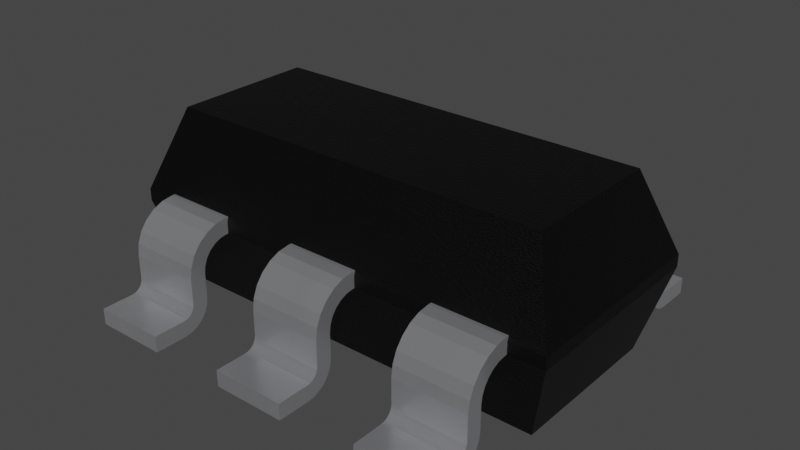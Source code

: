 # Source: SOT-23-6.blend  (saved by Blender 3.2.14; exported with 4.5.12 LTS)
import bpy
from mathutils import Matrix  # noqa: F401  (used for matrix-valued properties, if any)

bpy.ops.wm.read_factory_settings(use_empty=True)
scene = bpy.context.scene
scene.name = 'Scene'

# ---- collections
col_collection = bpy.data.collections.new('Collection'); scene.collection.children.link(col_collection)

# ---- materials (node trees are filled in below, after node groups)
mat_plastic_sintered_gloss_black = bpy.data.materials.new('plastic_sintered_gloss_black')
mat_plastic_sintered_gloss_black.use_transparent_shadow = False
mat_plastic_sintered_gloss_black.preview_render_type = 'CUBE'
mat_metal_pins = bpy.data.materials.new('metal_pins')
mat_metal_pins.use_transparent_shadow = False
mat_metal_pins.preview_render_type = 'CUBE'

# ---- material node trees
mat_plastic_sintered_gloss_black.use_nodes = True; mat_plastic_sintered_gloss_black.node_tree.nodes.clear()
_N = mat_plastic_sintered_gloss_black.node_tree.nodes; _L = mat_plastic_sintered_gloss_black.node_tree.links
n0 = _N.new('ShaderNodeBsdfPrincipled'); n0.name = 'Principled BSDF'; n0.location = (10, 300)
n0.distribution = 'GGX'
n0.subsurface_method = 'BURLEY'
n0.inputs[0].default_value = (0.0, 0.0, 0.0, 1.0)
n0.inputs[1].default_value = 0.1372
n0.inputs[2].default_value = 0.3706
n0.inputs[3].default_value = 1.45
n0.inputs[27].default_value = (0.0, 0.0, 0.0, 1.0)
n0.inputs[28].default_value = 1.0
n1 = _N.new('ShaderNodeOutputMaterial'); n1.name = 'Material Output'; n1.location = (300, 300)
n2 = _N.new('ShaderNodeTexNoise'); n2.name = 'Noise Texture'; n2.location = (-893, 54)
n2.inputs[2].default_value = 150.0
n2.inputs[3].default_value = 5.0
n2.inputs[4].default_value = 0.8375
n3 = _N.new('ShaderNodeBump'); n3.name = 'Bump'; n3.location = (-604, -53)
n3.inputs[0].default_value = 0.2
n3.inputs[1].default_value = 1.0
n3.inputs[2].default_value = 1.0
_L.new(n0.outputs[0], n1.inputs[0])
_L.new(n2.outputs[0], n3.inputs[3])
_L.new(n3.outputs[0], n0.inputs[5])
n1.is_active_output = True
mat_metal_pins.use_nodes = True; mat_metal_pins.node_tree.nodes.clear()
_N = mat_metal_pins.node_tree.nodes; _L = mat_metal_pins.node_tree.links
n0 = _N.new('ShaderNodeMapping'); n0.name = 'Mapping'; n0.location = (-1447, -91)
n0.inputs[3].default_value = (4.8, 1.2, 1.1)
n1 = _N.new('ShaderNodeBsdfPrincipled'); n1.name = 'Principled BSDF'; n1.location = (-560, 254)
n1.distribution = 'GGX'
n1.subsurface_method = 'BURLEY'
n1.inputs[1].default_value = 0.7818
n1.inputs[2].default_value = 0.2886
n1.inputs[3].default_value = 1.45
n1.inputs[13].default_value = 0.0
n1.inputs[27].default_value = (0.0, 0.0, 0.0, 1.0)
n1.inputs[28].default_value = 1.0
n2 = _N.new('ShaderNodeOutputMaterial'); n2.name = 'Material Output.002'; n2.location = (-205, 253)
n2.width = 213
n3 = _N.new('ShaderNodeTexNoise'); n3.name = 'Noise Texture.002'; n3.location = (-1228, -73)
n3.inputs[2].default_value = 0.1
n3.inputs[3].default_value = 7.0
n3.inputs[4].default_value = 0.6
n3.inputs[8].default_value = 0.4
n4 = _N.new('ShaderNodeTexCoord'); n4.name = 'Texture Coordinate'; n4.location = (-1636, -116)
n5 = _N.new('ShaderNodeMix'); n5.name = 'Mix.001'; n5.location = (-921, 45)
n5.data_type = 'RGBA'
n5.inputs[6].default_value = (0.9398, 0.9547, 1.0, 1.0)
n5.inputs[7].default_value = (0.13, 0.1259, 0.1359, 1.0)
n6 = _N.new('ShaderNodeBump'); n6.name = 'Bump.001'; n6.location = (-1001, -227)
n6.inputs[0].default_value = 0.05
n6.inputs[1].default_value = 0.01
n6.inputs[2].default_value = 1.0
_L.new(n1.outputs[0], n2.inputs[0])
_L.new(n3.outputs[0], n6.inputs[3])
_L.new(n0.outputs[0], n3.inputs[0])
_L.new(n3.outputs[0], n5.inputs[0])
_L.new(n4.outputs[3], n0.inputs[0])
_L.new(n5.outputs[2], n1.inputs[0])
_L.new(n6.outputs[0], n1.inputs[5])
n2.is_active_output = True

# ---- world
world_world = bpy.data.worlds.new('World'); scene.world = world_world
world_world.use_nodes = True; world_world.node_tree.nodes.clear()
_N = world_world.node_tree.nodes; _L = world_world.node_tree.links
n0 = _N.new('ShaderNodeOutputWorld'); n0.name = 'World Output'; n0.location = (300, 300)
n1 = _N.new('ShaderNodeBackground'); n1.name = 'Background'; n1.location = (10, 300)
n1.inputs[0].default_value = (0.05088, 0.05088, 0.05088, 1.0)
_L.new(n1.outputs[0], n0.inputs[0])
n0.is_active_output = True
world_world.color = (0.05088, 0.05088, 0.05088)
world_world.use_sun_shadow = False
world_world.sun_shadow_jitter_overblur = 0.0

# ---- meshes
me_shape_9_indexedfaceset_004 = bpy.data.meshes.new('SHAPE_9_IndexedFaceSet.004')
me_shape_9_indexedfaceset_004.from_pydata([(0.286, 0.267, 0.24), (0.09098, 0.2707, 0.23), (-0.464, 0.267, 0.24), (0.466, 0.2707, 0.23), (0.286, 0.2707, 0.2), (-0.284, 0.2707, 0.23), (0.466, -0.2293, 0.23), (-0.4762, -0.1565, 0.43), (-0.464, -0.2293, 0.23), (-0.284, -0.2257, 0.24), (0.09098, -0.2293, 0.23), (-0.549, 0.2707, 0.23), (-0.464, 0.2707, 0.23), (-0.549, 0.2707, 0.2), (-0.284, -0.2293, 0.2), (-0.284, -0.2293, 0.23), (-0.08902, -0.2293, 0.23), (0.551, -0.2293, 0.23), (0.551, 0.2707, 0.23), (0.466, 0.2707, 0.2), (0.4782, 0.1979, 0.43), (0.4782, -0.1565, 0.43), (-0.4762, 0.1979, 0.43), (-0.549, -0.2293, 0.23), (-0.549, -0.2293, 0.2), (0.286, -0.2293, 0.2), (0.551, -0.2293, 0.2), (-0.4954, -0.1757, 0.0), (0.551, 0.2707, 0.2), (0.4974, -0.1757, 0.0), (-0.284, 0.2707, 0.2), (-0.4954, 0.2171, 0.0), (0.4974, 0.2171, 0.0), (-0.284, -0.2838, 0.1795), (-0.284, -0.3019, 0.1481), (-0.284, -0.3562, 0.002385), (-0.284, -0.4543, 0.0), (-0.284, -0.3483, 0.055), (-0.284, -0.3443, 0.13), (-0.284, -0.2343, 0.24), (-0.284, -0.3406, 0.1585), (-0.464, -0.2293, 0.2), (-0.464, -0.3019, 0.1481), (-0.464, -0.3043, 0.13), (-0.464, -0.3137, 0.035), (-0.464, -0.3562, 0.002385), (-0.464, -0.3743, 0.04), (-0.464, -0.3483, 0.055), (-0.464, -0.3531, 0.04879), (-0.464, -0.2343, 0.24), (-0.464, -0.2628, 0.2363), (-0.284, -0.3743, 0.04), (-0.464, -0.4543, 0.04), (-0.284, -0.4543, 0.04), (-0.464, -0.4543, 0.0), (-0.284, -0.3743, 0.0), (-0.464, -0.3067, 0.05188), (-0.464, -0.3248, 0.0205), (-0.464, -0.3393, 0.009378), (-0.464, -0.3743, 0.0), (-0.284, -0.3043, 0.07), (-0.284, -0.3067, 0.05188), (-0.284, -0.3137, 0.035), (-0.284, -0.3248, 0.0205), (-0.284, -0.3393, 0.009378), (-0.464, -0.3043, 0.07), (-0.284, -0.3043, 0.13), (-0.284, -0.2524, 0.1976), (-0.284, -0.2693, 0.1906), (-0.284, -0.295, 0.165), (-0.464, -0.2343, 0.2), (-0.464, -0.2524, 0.1976), (-0.464, -0.2693, 0.1906), (-0.464, -0.2838, 0.1795), (-0.464, -0.295, 0.165), (-0.284, -0.2343, 0.2), (-0.464, -0.2257, 0.24), (-0.464, -0.2893, 0.2253), (-0.464, -0.3121, 0.2078), (-0.464, -0.3296, 0.185), (-0.464, -0.3406, 0.1585), (-0.464, -0.3443, 0.13), (-0.284, -0.2628, 0.2363), (-0.284, -0.2893, 0.2253), (-0.284, -0.3121, 0.2078), (-0.284, -0.3296, 0.185), (-0.284, -0.3443, 0.07), (-0.464, -0.3443, 0.07), (-0.284, -0.3454, 0.06224), (-0.284, -0.3531, 0.04879), (-0.284, -0.3593, 0.04402), (-0.284, -0.3666, 0.04102), (-0.464, -0.3454, 0.06224), (-0.464, -0.3593, 0.04402), (-0.464, -0.3666, 0.04102), (-0.464, 0.2807, 0.2), (-0.464, 0.3157, 0.1906), (-0.464, 0.3413, 0.165), (-0.464, 0.3507, 0.13), (-0.464, 0.36, 0.035), (-0.464, 0.4026, 0.002385), (-0.464, 0.5007, 0.0), (-0.464, 0.5007, 0.04), (-0.464, 0.3917, 0.06224), (-0.464, 0.3947, 0.055), (-0.464, 0.3995, 0.04879), (-0.464, 0.4057, 0.04402), (-0.464, 0.3357, 0.2253), (-0.464, 0.3585, 0.2078), (-0.464, 0.3869, 0.1585), (-0.464, 0.2707, 0.2), (-0.284, 0.3157, 0.1906), (-0.284, 0.3413, 0.165), (-0.284, 0.3483, 0.1481), (-0.284, 0.4026, 0.002385), (-0.284, 0.4207, 0.0), (-0.284, 0.5007, 0.0), (-0.284, 0.3917, 0.06224), (-0.284, 0.4057, 0.04402), (-0.284, 0.4129, 0.04102), (-0.284, 0.2807, 0.24), (-0.284, 0.3091, 0.2363), (-0.284, 0.267, 0.24), (-0.464, 0.4207, 0.0), (-0.284, 0.3507, 0.07), (-0.284, 0.3531, 0.05188), (-0.284, 0.36, 0.035), (-0.284, 0.3712, 0.0205), (-0.284, 0.3857, 0.009378), (-0.464, 0.3531, 0.05188), (-0.464, 0.3712, 0.0205), (-0.464, 0.3857, 0.009378), (-0.284, 0.3507, 0.13), (-0.464, 0.3507, 0.07), (-0.464, 0.2988, 0.1976), (-0.464, 0.3302, 0.1795), (-0.464, 0.3483, 0.1481), (-0.284, 0.2807, 0.2), (-0.284, 0.2988, 0.1976), (-0.284, 0.3302, 0.1795), (-0.284, 0.3357, 0.2253), (-0.284, 0.3585, 0.2078), (-0.284, 0.3759, 0.185), (-0.284, 0.3869, 0.1585), (-0.284, 0.3907, 0.13), (-0.464, 0.3907, 0.13), (-0.464, 0.2807, 0.24), (-0.464, 0.3091, 0.2363), (-0.464, 0.3759, 0.185), (-0.284, 0.3907, 0.07), (-0.464, 0.3907, 0.07), (-0.464, 0.4129, 0.04102), (-0.284, 0.3947, 0.055), (-0.284, 0.3995, 0.04879), (-0.464, 0.4207, 0.04), (-0.284, 0.4207, 0.04), (-0.284, 0.5007, 0.04), (0.09098, -0.2343, 0.2), (0.09098, -0.2524, 0.1976), (0.09098, -0.2838, 0.1795), (0.09098, -0.3019, 0.1481), (0.09098, -0.3043, 0.13), (0.09098, -0.3137, 0.035), (0.09098, -0.3248, 0.0205), (0.09098, -0.3393, 0.009378), (0.09098, -0.3562, 0.002385), (0.09098, -0.3743, 0.0), (0.09098, -0.4543, 0.0), (0.09098, -0.3454, 0.06224), (0.09098, -0.3531, 0.04879), (0.09098, -0.3593, 0.04402), (0.09098, -0.3666, 0.04102), (0.09098, -0.2893, 0.2253), (0.09098, -0.3121, 0.2078), (0.09098, -0.2257, 0.24), (-0.08902, -0.2293, 0.2), (-0.08902, -0.2343, 0.2), (-0.08902, -0.2524, 0.1976), (-0.08902, -0.2693, 0.1906), (-0.08902, -0.2838, 0.1795), (-0.08902, -0.295, 0.165), (-0.08902, -0.3019, 0.1481), (-0.08902, -0.3067, 0.05188), (-0.08902, -0.3137, 0.035), (-0.08902, -0.3393, 0.009378), (-0.08902, -0.3743, 0.0), (-0.08902, -0.4543, 0.0), (-0.08902, -0.4543, 0.04), (-0.08902, -0.3443, 0.13), (-0.08902, -0.2343, 0.24), (-0.08902, -0.3121, 0.2078), (-0.08902, -0.3296, 0.185), (-0.08902, -0.2257, 0.24), (0.09098, -0.4543, 0.04), (-0.08902, -0.3248, 0.0205), (-0.08902, -0.3562, 0.002385), (0.09098, -0.3067, 0.05188), (-0.08902, -0.3043, 0.07), (0.09098, -0.3043, 0.07), (-0.08902, -0.3043, 0.13), (0.09098, -0.2693, 0.1906), (0.09098, -0.295, 0.165), (0.09098, -0.2293, 0.2), (0.09098, -0.2343, 0.24), (-0.08902, -0.2628, 0.2363), (-0.08902, -0.2893, 0.2253), (-0.08902, -0.3406, 0.1585), (0.09098, -0.2628, 0.2363), (0.09098, -0.3296, 0.185), (0.09098, -0.3406, 0.1585), (0.09098, -0.3443, 0.13), (0.09098, -0.3443, 0.07), (-0.08902, -0.3443, 0.07), (0.09098, -0.3483, 0.055), (0.09098, -0.3743, 0.04), (-0.08902, -0.3743, 0.04), (-0.08902, -0.3454, 0.06224), (-0.08902, -0.3483, 0.055), (-0.08902, -0.3531, 0.04879), (-0.08902, -0.3593, 0.04402), (-0.08902, -0.3666, 0.04102), (0.466, -0.2343, 0.2), (0.466, -0.2838, 0.1795), (0.466, -0.3043, 0.13), (0.466, -0.3043, 0.07), (0.466, -0.3067, 0.05188), (0.466, -0.3137, 0.035), (0.466, -0.3248, 0.0205), (0.466, -0.3562, 0.002385), (0.466, -0.3743, 0.0), (0.466, -0.3454, 0.06224), (0.466, -0.3666, 0.04102), (0.466, -0.2343, 0.24), (0.466, -0.2893, 0.2253), (0.466, -0.2257, 0.24), (0.286, -0.2293, 0.23), (0.286, -0.2524, 0.1976), (0.286, -0.3019, 0.1481), (0.286, -0.3043, 0.13), (0.286, -0.4543, 0.04), (0.286, -0.3443, 0.07), (0.286, -0.3454, 0.06224), (0.286, -0.3483, 0.055), (0.286, -0.3531, 0.04879), (0.286, -0.3593, 0.04402), (0.286, -0.3666, 0.04102), (0.286, -0.3443, 0.13), (0.286, -0.2628, 0.2363), (0.466, -0.3743, 0.04), (0.286, -0.3743, 0.04), (0.466, -0.4543, 0.04), (0.286, -0.4543, 0.0), (0.466, -0.4543, 0.0), (0.286, -0.3743, 0.0), (0.286, -0.3067, 0.05188), (0.286, -0.3137, 0.035), (0.286, -0.3248, 0.0205), (0.286, -0.3393, 0.009378), (0.286, -0.3562, 0.002385), (0.466, -0.3393, 0.009378), (0.286, -0.3043, 0.07), (0.466, -0.2524, 0.1976), (0.466, -0.2693, 0.1906), (0.466, -0.295, 0.165), (0.466, -0.3019, 0.1481), (0.286, -0.2343, 0.2), (0.286, -0.2693, 0.1906), (0.286, -0.2838, 0.1795), (0.286, -0.295, 0.165), (0.466, -0.2293, 0.2), (0.286, -0.2343, 0.24), (0.286, -0.2257, 0.24), (0.286, -0.2893, 0.2253), (0.286, -0.3121, 0.2078), (0.286, -0.3296, 0.185), (0.286, -0.3406, 0.1585), (0.466, -0.2628, 0.2363), (0.466, -0.3121, 0.2078), (0.466, -0.3296, 0.185), (0.466, -0.3406, 0.1585), (0.466, -0.3443, 0.13), (0.466, -0.3443, 0.07), (0.466, -0.3483, 0.055), (0.466, -0.3531, 0.04879), (0.466, -0.3593, 0.04402), (0.09098, 0.5007, 0.0), (-0.08902, 0.5007, 0.0), (0.09098, 0.3507, 0.07), (0.09098, 0.3531, 0.05188), (0.09098, 0.4026, 0.002385), (0.09098, 0.4207, 0.0), (-0.08902, 0.3531, 0.05188), (-0.08902, 0.36, 0.035), (-0.08902, 0.3857, 0.009378), (-0.08902, 0.4026, 0.002385), (-0.08902, 0.4207, 0.0), (-0.08902, 0.3507, 0.13), (0.09098, 0.3507, 0.13), (-0.08902, 0.2988, 0.1976), (-0.08902, 0.3157, 0.1906), (-0.08902, 0.3302, 0.1795), (0.09098, 0.2807, 0.2), (0.09098, 0.3157, 0.1906), (0.09098, 0.3302, 0.1795), (0.09098, 0.3413, 0.165), (0.09098, 0.3483, 0.1481), (0.09098, 0.2707, 0.2), (0.09098, 0.2807, 0.24), (0.09098, 0.3091, 0.2363), (0.09098, 0.3357, 0.2253), (0.09098, 0.3869, 0.1585), (0.09098, 0.3907, 0.13), (-0.08902, 0.2807, 0.24), (-0.08902, 0.3357, 0.2253), (-0.08902, 0.3869, 0.1585), (-0.08902, 0.3907, 0.13), (-0.08902, 0.3907, 0.07), (-0.08902, 0.3947, 0.055), (-0.08902, 0.3995, 0.04879), (-0.08902, 0.4129, 0.04102), (0.09098, 0.3917, 0.06224), (0.09098, 0.3995, 0.04879), (0.09098, 0.4057, 0.04402), (0.09098, 0.4129, 0.04102), (-0.08902, 0.2707, 0.2), (-0.08902, 0.2707, 0.23), (-0.08902, 0.2807, 0.2), (-0.08902, 0.3413, 0.165), (-0.08902, 0.3483, 0.1481), (-0.08902, 0.3507, 0.07), (-0.08902, 0.3712, 0.0205), (-0.08902, 0.5007, 0.04), (-0.08902, 0.4207, 0.04), (-0.08902, 0.3917, 0.06224), (-0.08902, 0.4057, 0.04402), (-0.08902, 0.3091, 0.2363), (-0.08902, 0.3585, 0.2078), (-0.08902, 0.3759, 0.185), (-0.08902, 0.267, 0.24), (0.09098, 0.267, 0.24), (0.09098, 0.2988, 0.1976), (0.09098, 0.36, 0.035), (0.09098, 0.3712, 0.0205), (0.09098, 0.3857, 0.009378), (0.09098, 0.5007, 0.04), (0.09098, 0.4207, 0.04), (0.09098, 0.3907, 0.07), (0.09098, 0.3947, 0.055), (0.09098, 0.3585, 0.2078), (0.09098, 0.3759, 0.185), (0.466, 0.4207, 0.0), (0.466, 0.5007, 0.0), (0.466, 0.3507, 0.07), (0.466, 0.36, 0.035), (0.466, 0.3712, 0.0205), (0.286, 0.4207, 0.0), (0.466, 0.3507, 0.13), (0.286, 0.2807, 0.2), (0.286, 0.2988, 0.1976), (0.286, 0.3157, 0.1906), (0.286, 0.3302, 0.1795), (0.286, 0.3413, 0.165), (0.466, 0.2807, 0.2), (0.466, 0.2988, 0.1976), (0.466, 0.3483, 0.1481), (0.286, 0.2807, 0.24), (0.466, 0.2807, 0.24), (0.466, 0.267, 0.24), (0.466, 0.3091, 0.2363), (0.466, 0.3357, 0.2253), (0.466, 0.3585, 0.2078), (0.466, 0.3759, 0.185), (0.466, 0.3869, 0.1585), (0.286, 0.3091, 0.2363), (0.286, 0.3357, 0.2253), (0.286, 0.3759, 0.185), (0.286, 0.3907, 0.13), (0.466, 0.3907, 0.13), (0.466, 0.3907, 0.07), (0.466, 0.4207, 0.04), (0.466, 0.3947, 0.055), (0.466, 0.3995, 0.04879), (0.466, 0.4057, 0.04402), (0.466, 0.4129, 0.04102), (0.286, 0.5007, 0.04), (0.466, 0.5007, 0.04), (0.286, 0.2707, 0.23), (0.286, 0.3483, 0.1481), (0.286, 0.3507, 0.13), (0.286, 0.3507, 0.07), (0.286, 0.3531, 0.05188), (0.286, 0.36, 0.035), (0.286, 0.3712, 0.0205), (0.286, 0.3857, 0.009378), (0.286, 0.4026, 0.002385), (0.286, 0.5007, 0.0), (0.286, 0.4207, 0.04), (0.286, 0.3907, 0.07), (0.286, 0.3917, 0.06224), (0.286, 0.3947, 0.055), (0.286, 0.3995, 0.04879), (0.286, 0.4057, 0.04402), (0.286, 0.4129, 0.04102), (0.286, 0.3585, 0.2078), (0.286, 0.3869, 0.1585), (0.466, 0.3157, 0.1906), (0.466, 0.3302, 0.1795), (0.466, 0.3413, 0.165), (0.466, 0.3531, 0.05188), (0.466, 0.3857, 0.009378), (0.466, 0.4026, 0.002385), (0.466, 0.3917, 0.06224)], [], [(11, 23, 24), (11, 24, 13), (2, 11, 12), (22, 2, 122), (22, 11, 2), (338, 5, 325), (338, 122, 5), (338, 22, 122), (0, 1, 386), (0, 339, 1), (18, 367, 3), (20, 0, 367), (20, 338, 339), (20, 339, 0), (20, 22, 338), (20, 367, 18), (4, 386, 1), (4, 1, 306), (324, 325, 5), (324, 5, 30), (6, 17, 26), (6, 26, 269), (76, 23, 7), (8, 23, 76), (9, 76, 7), (192, 9, 7), (16, 15, 9), (16, 9, 192), (21, 174, 192), (21, 192, 7), (271, 10, 174), (271, 174, 21), (235, 10, 271), (234, 271, 21), (17, 6, 234), (17, 234, 21), (10, 235, 25), (10, 25, 202), (110, 12, 11), (110, 11, 13), (15, 16, 175), (15, 175, 14), (23, 8, 41), (23, 41, 24), (18, 28, 26), (18, 26, 17), (28, 18, 3), (28, 3, 19), (20, 7, 22), (20, 21, 7), (32, 31, 27), (32, 27, 29), (18, 17, 21), (18, 21, 20), (22, 23, 11), (22, 7, 23), (41, 27, 24), (14, 27, 41), (175, 27, 14), (29, 175, 202), (29, 202, 25), (29, 27, 175), (269, 29, 25), (26, 29, 269), (28, 32, 29), (28, 29, 26), (31, 13, 24), (31, 24, 27), (31, 110, 13), (30, 110, 31), (324, 30, 31), (32, 28, 19), (32, 19, 4), (32, 4, 306), (32, 306, 324), (32, 324, 31), (55, 36, 53), (51, 35, 55), (51, 55, 53), (91, 64, 35), (91, 35, 51), (90, 64, 91), (63, 64, 90), (89, 63, 90), (62, 89, 37), (62, 63, 89), (61, 37, 88), (61, 62, 37), (60, 88, 86), (60, 61, 88), (38, 60, 86), (66, 60, 38), (34, 38, 40), (34, 66, 38), (69, 40, 85), (69, 34, 40), (84, 33, 69), (84, 69, 85), (83, 68, 33), (83, 33, 84), (82, 67, 68), (82, 68, 83), (15, 75, 67), (15, 14, 75), (15, 67, 82), (39, 15, 82), (9, 15, 39), (59, 52, 54), (46, 59, 45), (46, 52, 59), (94, 45, 58), (94, 46, 45), (93, 94, 58), (57, 93, 58), (48, 93, 57), (44, 47, 48), (44, 48, 57), (56, 92, 47), (56, 47, 44), (65, 87, 92), (65, 92, 56), (81, 87, 65), (43, 81, 65), (42, 80, 81), (42, 81, 43), (74, 79, 80), (74, 80, 42), (73, 79, 74), (78, 79, 73), (77, 73, 72), (77, 78, 73), (50, 72, 71), (50, 77, 72), (8, 70, 41), (8, 71, 70), (8, 50, 71), (49, 50, 8), (76, 49, 8), (51, 53, 52), (51, 52, 46), (36, 54, 52), (36, 52, 53), (55, 59, 54), (55, 54, 36), (56, 60, 65), (56, 61, 60), (44, 62, 61), (44, 61, 56), (57, 63, 62), (57, 62, 44), (58, 64, 63), (58, 63, 57), (45, 35, 64), (45, 64, 58), (59, 55, 35), (59, 35, 45), (66, 43, 65), (66, 65, 60), (42, 43, 66), (42, 66, 34), (74, 34, 69), (74, 42, 34), (73, 69, 33), (73, 74, 69), (72, 33, 68), (72, 73, 33), (71, 68, 67), (71, 72, 68), (70, 67, 75), (70, 71, 67), (41, 75, 14), (41, 70, 75), (76, 9, 39), (76, 39, 49), (80, 38, 81), (80, 40, 38), (79, 85, 40), (79, 40, 80), (78, 84, 85), (78, 85, 79), (77, 83, 84), (77, 84, 78), (50, 82, 83), (50, 83, 77), (49, 39, 82), (49, 82, 50), (38, 86, 87), (38, 87, 81), (92, 87, 86), (92, 86, 88), (47, 88, 37), (47, 92, 88), (48, 37, 89), (48, 47, 37), (93, 89, 90), (93, 48, 89), (94, 90, 91), (94, 93, 90), (46, 91, 51), (46, 94, 91), (12, 146, 2), (95, 12, 110), (95, 146, 12), (134, 147, 146), (134, 146, 95), (96, 107, 147), (96, 147, 134), (135, 108, 107), (135, 107, 96), (148, 135, 97), (148, 108, 135), (109, 97, 136), (109, 148, 97), (145, 136, 98), (145, 109, 136), (133, 145, 98), (150, 145, 133), (103, 133, 129), (103, 150, 133), (104, 129, 99), (104, 103, 129), (105, 99, 130), (105, 104, 99), (131, 106, 105), (131, 105, 130), (100, 151, 106), (100, 106, 131), (123, 154, 151), (123, 151, 100), (102, 154, 123), (101, 102, 123), (5, 122, 120), (137, 30, 5), (137, 120, 121), (137, 5, 120), (138, 137, 121), (111, 121, 140), (111, 138, 121), (139, 140, 141), (139, 111, 140), (142, 112, 139), (142, 139, 141), (143, 113, 112), (143, 112, 142), (144, 132, 113), (144, 113, 143), (124, 132, 144), (149, 124, 144), (117, 125, 124), (117, 124, 149), (152, 126, 125), (152, 125, 117), (153, 127, 126), (153, 126, 152), (128, 153, 118), (128, 127, 153), (114, 118, 119), (114, 128, 118), (115, 119, 155), (115, 114, 119), (156, 115, 155), (116, 115, 156), (116, 123, 115), (116, 101, 123), (125, 133, 124), (125, 129, 133), (126, 99, 129), (126, 129, 125), (127, 130, 99), (127, 99, 126), (128, 131, 130), (128, 130, 127), (114, 100, 131), (114, 131, 128), (115, 123, 100), (115, 100, 114), (124, 98, 132), (124, 133, 98), (113, 132, 98), (113, 98, 136), (112, 136, 97), (112, 113, 136), (139, 97, 135), (139, 112, 97), (111, 135, 96), (111, 139, 135), (138, 96, 134), (138, 111, 96), (137, 134, 95), (137, 138, 134), (137, 110, 30), (137, 95, 110), (120, 2, 146), (120, 122, 2), (143, 145, 144), (143, 109, 145), (142, 148, 109), (142, 109, 143), (141, 108, 148), (141, 148, 142), (140, 107, 108), (140, 108, 141), (121, 147, 107), (121, 107, 140), (120, 146, 147), (120, 147, 121), (149, 144, 145), (149, 145, 150), (117, 149, 150), (117, 150, 103), (152, 103, 104), (152, 117, 103), (153, 104, 105), (153, 152, 104), (118, 105, 106), (118, 153, 105), (119, 106, 151), (119, 118, 106), (155, 151, 154), (155, 119, 151), (156, 155, 154), (156, 154, 102), (116, 156, 102), (116, 102, 101), (166, 167, 193), (214, 165, 166), (214, 166, 193), (171, 164, 165), (171, 165, 214), (170, 164, 171), (163, 164, 170), (169, 163, 170), (162, 169, 213), (162, 163, 169), (196, 213, 168), (196, 162, 213), (198, 168, 211), (198, 196, 168), (210, 198, 211), (161, 198, 210), (160, 210, 209), (160, 161, 210), (201, 209, 208), (201, 160, 209), (159, 201, 208), (173, 159, 208), (200, 159, 173), (172, 200, 173), (207, 158, 200), (207, 200, 172), (10, 157, 158), (10, 202, 157), (10, 158, 207), (203, 10, 207), (174, 10, 203), (185, 187, 186), (215, 185, 195), (215, 187, 185), (220, 195, 184), (220, 215, 195), (219, 220, 184), (194, 219, 184), (218, 219, 194), (183, 217, 218), (183, 218, 194), (182, 216, 217), (182, 217, 183), (197, 212, 216), (197, 216, 182), (188, 212, 197), (199, 188, 197), (181, 206, 188), (181, 188, 199), (180, 191, 206), (180, 206, 181), (179, 191, 180), (190, 191, 179), (178, 190, 179), (205, 190, 178), (204, 178, 177), (204, 205, 178), (16, 176, 175), (16, 177, 176), (16, 204, 177), (189, 204, 16), (192, 189, 16), (214, 193, 187), (214, 187, 215), (167, 186, 187), (167, 187, 193), (166, 185, 186), (166, 186, 167), (182, 198, 197), (182, 196, 198), (183, 162, 196), (183, 196, 182), (194, 163, 162), (194, 162, 183), (184, 164, 163), (184, 163, 194), (195, 165, 164), (195, 164, 184), (185, 166, 165), (185, 165, 195), (161, 199, 197), (161, 197, 198), (181, 199, 161), (181, 161, 160), (180, 160, 201), (180, 181, 160), (179, 201, 159), (179, 180, 201), (178, 159, 200), (178, 179, 159), (177, 200, 158), (177, 178, 200), (176, 158, 157), (176, 177, 158), (175, 157, 202), (175, 176, 157), (192, 174, 203), (192, 203, 189), (206, 210, 188), (206, 209, 210), (191, 208, 209), (191, 209, 206), (190, 173, 208), (190, 208, 191), (205, 172, 173), (205, 173, 190), (204, 203, 207), (204, 207, 172), (204, 172, 205), (189, 203, 204), (210, 211, 212), (210, 212, 188), (216, 212, 211), (216, 211, 168), (217, 168, 213), (217, 216, 168), (218, 213, 169), (218, 217, 213), (219, 169, 170), (219, 218, 169), (220, 170, 171), (220, 219, 170), (215, 171, 214), (215, 220, 171), (229, 252, 250), (248, 228, 229), (248, 229, 250), (231, 259, 228), (231, 228, 248), (284, 259, 231), (227, 259, 284), (283, 227, 284), (226, 283, 282), (226, 227, 283), (225, 282, 230), (225, 226, 282), (224, 230, 281), (224, 225, 230), (280, 224, 281), (223, 224, 280), (264, 280, 279), (264, 223, 280), (263, 279, 278), (263, 264, 279), (222, 263, 278), (277, 222, 278), (233, 262, 222), (233, 222, 277), (276, 261, 262), (276, 262, 233), (6, 221, 261), (6, 269, 221), (6, 261, 276), (232, 6, 276), (234, 6, 232), (253, 239, 251), (249, 253, 258), (249, 239, 253), (245, 258, 257), (245, 249, 258), (244, 245, 257), (256, 244, 257), (243, 244, 256), (255, 242, 243), (255, 243, 256), (254, 241, 242), (254, 242, 255), (260, 240, 241), (260, 241, 254), (246, 240, 260), (238, 246, 260), (237, 275, 246), (237, 246, 238), (268, 274, 275), (268, 275, 237), (273, 268, 267), (273, 274, 268), (272, 267, 266), (272, 273, 267), (247, 266, 236), (247, 272, 266), (235, 265, 25), (235, 236, 265), (235, 247, 236), (270, 247, 235), (271, 270, 235), (248, 250, 239), (248, 239, 249), (252, 251, 239), (252, 239, 250), (229, 253, 251), (229, 251, 252), (254, 224, 260), (254, 225, 224), (255, 226, 225), (255, 225, 254), (256, 227, 226), (256, 226, 255), (257, 259, 227), (257, 227, 256), (258, 228, 259), (258, 259, 257), (253, 229, 228), (253, 228, 258), (223, 238, 260), (223, 260, 224), (237, 238, 223), (237, 223, 264), (268, 264, 263), (268, 237, 264), (267, 263, 222), (267, 268, 263), (266, 222, 262), (266, 267, 222), (236, 262, 261), (236, 266, 262), (265, 261, 221), (265, 236, 261), (25, 221, 269), (25, 265, 221), (271, 234, 232), (271, 232, 270), (275, 280, 246), (275, 279, 280), (274, 278, 279), (274, 279, 275), (273, 277, 278), (273, 278, 274), (272, 233, 277), (272, 277, 273), (247, 232, 276), (247, 276, 233), (247, 233, 272), (270, 232, 247), (280, 281, 240), (280, 240, 246), (241, 240, 281), (241, 281, 230), (242, 230, 282), (242, 241, 230), (243, 282, 283), (243, 242, 282), (244, 283, 284), (244, 243, 283), (245, 284, 231), (245, 244, 284), (249, 231, 248), (249, 245, 231), (285, 295, 290), (285, 286, 295), (288, 329, 287), (288, 291, 329), (341, 292, 291), (341, 291, 288), (342, 330, 292), (342, 292, 341), (343, 293, 330), (343, 330, 342), (289, 294, 293), (289, 293, 343), (290, 295, 294), (290, 294, 289), (287, 296, 297), (287, 329, 296), (305, 297, 296), (305, 296, 328), (304, 328, 327), (304, 305, 328), (303, 327, 300), (303, 304, 327), (302, 300, 299), (302, 303, 300), (340, 299, 298), (340, 302, 299), (301, 298, 326), (301, 340, 298), (301, 324, 306), (301, 326, 324), (307, 338, 312), (307, 339, 338), (310, 315, 311), (310, 314, 315), (349, 337, 314), (349, 314, 310), (348, 336, 337), (348, 337, 349), (309, 313, 336), (309, 336, 348), (308, 335, 313), (308, 313, 309), (307, 312, 335), (307, 335, 308), (346, 311, 315), (346, 315, 316), (320, 346, 316), (320, 316, 333), (347, 333, 317), (347, 320, 333), (321, 317, 318), (321, 347, 317), (322, 318, 334), (322, 321, 318), (323, 334, 319), (323, 322, 334), (345, 319, 332), (345, 323, 319), (344, 345, 332), (344, 332, 331), (285, 344, 331), (285, 331, 286), (325, 312, 338), (326, 325, 324), (326, 335, 312), (326, 312, 325), (298, 335, 326), (299, 313, 335), (299, 335, 298), (300, 336, 313), (300, 313, 299), (337, 300, 327), (337, 336, 300), (314, 327, 328), (314, 337, 327), (315, 328, 296), (315, 314, 328), (329, 315, 296), (316, 315, 329), (333, 329, 291), (333, 316, 329), (317, 291, 292), (317, 333, 291), (318, 292, 330), (318, 317, 292), (293, 334, 318), (293, 318, 330), (294, 319, 334), (294, 334, 293), (295, 332, 319), (295, 319, 294), (331, 332, 295), (286, 331, 295), (1, 339, 307), (301, 306, 1), (301, 1, 307), (340, 307, 308), (340, 301, 307), (302, 308, 309), (302, 340, 308), (303, 309, 348), (303, 302, 309), (349, 304, 303), (349, 303, 348), (310, 305, 304), (310, 304, 349), (311, 297, 305), (311, 305, 310), (287, 297, 311), (346, 287, 311), (320, 288, 287), (320, 287, 346), (347, 341, 288), (347, 288, 320), (321, 342, 341), (321, 341, 347), (322, 342, 321), (343, 342, 322), (289, 322, 323), (289, 343, 322), (290, 323, 345), (290, 289, 323), (344, 290, 345), (285, 290, 344), (351, 355, 350), (351, 395, 355), (408, 389, 352), (408, 390, 389), (353, 391, 390), (353, 390, 408), (354, 392, 391), (354, 391, 353), (409, 393, 392), (409, 392, 354), (410, 394, 393), (410, 393, 409), (350, 355, 394), (350, 394, 410), (352, 388, 356), (352, 389, 388), (364, 356, 388), (364, 388, 387), (407, 387, 361), (407, 364, 387), (406, 361, 360), (406, 407, 361), (405, 360, 359), (405, 406, 360), (363, 359, 358), (363, 405, 359), (362, 358, 357), (362, 363, 358), (362, 4, 19), (362, 357, 4), (366, 0, 365), (366, 367, 0), (372, 376, 377), (372, 404, 376), (371, 375, 404), (371, 404, 372), (370, 403, 375), (370, 375, 371), (369, 374, 403), (369, 403, 370), (368, 373, 374), (368, 374, 369), (366, 365, 373), (366, 373, 368), (378, 377, 376), (378, 376, 397), (411, 378, 397), (411, 397, 398), (380, 398, 399), (380, 411, 398), (381, 399, 400), (381, 380, 399), (382, 400, 401), (382, 381, 400), (383, 401, 402), (383, 382, 401), (379, 402, 396), (379, 383, 402), (385, 379, 396), (385, 396, 384), (351, 385, 384), (351, 384, 395), (386, 365, 0), (357, 386, 4), (357, 373, 365), (357, 365, 386), (358, 373, 357), (359, 374, 373), (359, 373, 358), (360, 403, 374), (360, 374, 359), (375, 360, 361), (375, 403, 360), (404, 361, 387), (404, 375, 361), (376, 387, 388), (376, 404, 387), (389, 376, 388), (397, 376, 389), (398, 389, 390), (398, 397, 389), (399, 390, 391), (399, 398, 390), (400, 391, 392), (400, 399, 391), (401, 400, 392), (393, 401, 392), (394, 402, 401), (394, 401, 393), (355, 396, 402), (355, 402, 394), (384, 396, 355), (395, 384, 355), (3, 367, 366), (362, 19, 3), (362, 3, 366), (363, 366, 368), (363, 362, 366), (405, 368, 369), (405, 363, 368), (406, 369, 370), (406, 405, 369), (371, 407, 406), (371, 406, 370), (372, 364, 407), (372, 407, 371), (377, 356, 364), (377, 364, 372), (352, 356, 377), (378, 352, 377), (411, 408, 352), (411, 352, 378), (380, 353, 408), (380, 408, 411), (381, 354, 353), (381, 353, 380), (382, 354, 381), (409, 354, 382), (410, 382, 383), (410, 409, 382), (350, 383, 379), (350, 410, 383), (351, 379, 385), (351, 350, 379)])
me_shape_9_indexedfaceset_004.polygons.foreach_set('material_index', [0, 0, 0, 0, 0, 0, 0, 0, 0, 0, 0, 0, 0, 0, 0, 0, 0, 0, 0, 0, 0, 0, 0, 0, 0, 0, 0, 0, 0, 0, 0, 0, 0, 0, 0, 0, 0, 0, 0, 0, 0, 0, 0, 0, 0, 0, 0, 0, 0, 0, 0, 0, 0, 0, 0, 0, 0, 0, 0, 0, 0, 0, 0, 0, 0, 0, 0, 0, 0, 0, 0, 0, 0, 0, 0, 0, 1, 1, 1, 1, 1, 1, 1, 1, 1, 1, 1, 1, 1, 1, 1, 1, 1, 1, 1, 1, 1, 1, 1, 1, 1, 1, 1, 1, 1, 1, 1, 1, 1, 1, 1, 1, 1, 1, 1, 1, 1, 1, 1, 1, 1, 1, 1, 1, 1, 1, 1, 1, 1, 1, 1, 1, 1, 1, 1, 1, 1, 1, 1, 1, 1, 1, 1, 1, 1, 1, 1, 1, 1, 1, 1, 1, 1, 1, 1, 1, 1, 1, 1, 1, 1, 1, 1, 1, 1, 1, 1, 1, 1, 1, 1, 1, 1, 1, 1, 1, 1, 1, 1, 1, 1, 1, 1, 1, 1, 1, 1, 1, 1, 1, 1, 1, 1, 1, 1, 1, 1, 1, 1, 1, 1, 1, 1, 1, 1, 1, 1, 1, 1, 1, 1, 1, 1, 1, 1, 1, 1, 1, 1, 1, 1, 1, 1, 1, 1, 1, 1, 1, 1, 1, 1, 1, 1, 1, 1, 1, 1, 1, 1, 1, 1, 1, 1, 1, 1, 1, 1, 1, 1, 1, 1, 1, 1, 1, 1, 1, 1, 1, 1, 1, 1, 1, 1, 1, 1, 1, 1, 1, 1, 1, 1, 1, 1, 1, 1, 1, 1, 1, 1, 1, 1, 1, 1, 1, 1, 1, 1, 1, 1, 1, 1, 1, 1, 1, 1, 1, 1, 1, 1, 1, 1, 1, 1, 1, 1, 1, 1, 1, 1, 1, 1, 1, 1, 1, 1, 1, 1, 1, 1, 1, 1, 1, 1, 1, 1, 1, 1, 1, 1, 1, 1, 1, 1, 1, 1, 1, 1, 1, 1, 1, 1, 1, 1, 1, 1, 1, 1, 1, 1, 1, 1, 1, 1, 1, 1, 1, 1, 1, 1, 1, 1, 1, 1, 1, 1, 1, 1, 1, 1, 1, 1, 1, 1, 1, 1, 1, 1, 1, 1, 1, 1, 1, 1, 1, 1, 1, 1, 1, 1, 1, 1, 1, 1, 1, 1, 1, 1, 1, 1, 1, 1, 1, 1, 1, 1, 1, 1, 1, 1, 1, 1, 1, 1, 1, 1, 1, 1, 1, 1, 1, 1, 1, 1, 1, 1, 1, 1, 1, 1, 1, 1, 1, 1, 1, 1, 1, 1, 1, 1, 1, 1, 1, 1, 1, 1, 1, 1, 1, 1, 1, 1, 1, 1, 1, 1, 1, 1, 1, 1, 1, 1, 1, 1, 1, 1, 1, 1, 1, 1, 1, 1, 1, 1, 1, 1, 1, 1, 1, 1, 1, 1, 1, 1, 1, 1, 1, 1, 1, 1, 1, 1, 1, 1, 1, 1, 1, 1, 1, 1, 1, 1, 1, 1, 1, 1, 1, 1, 1, 1, 1, 1, 1, 1, 1, 1, 1, 1, 1, 1, 1, 1, 1, 1, 1, 1, 1, 1, 1, 1, 1, 1, 1, 1, 1, 1, 1, 1, 1, 1, 1, 1, 1, 1, 1, 1, 1, 1, 1, 1, 1, 1, 1, 1, 1, 1, 1, 1, 1, 1, 1, 1, 1, 1, 1, 1, 1, 1, 1, 1, 1, 1, 1, 1, 1, 1, 1, 1, 1, 1, 1, 1, 1, 1, 1, 1, 1, 1, 1, 1, 1, 1, 1, 1, 1, 1, 1, 1, 1, 1, 1, 1, 1, 1, 1, 1, 1, 1, 1, 1, 1, 1, 1, 1, 1, 1, 1, 1, 1, 1, 1, 1, 1, 1, 1, 1, 1, 1, 1, 1, 1, 1, 1, 1, 1, 1, 1, 1, 1, 1, 1, 1, 1, 1, 1, 1, 1, 1, 1, 1, 1, 1, 1, 1, 1, 1, 1, 1, 1, 1, 1, 1, 1, 1, 1, 1, 1, 1, 1, 1, 1, 1, 1, 1, 1, 1, 1, 1, 1, 1, 1, 1, 1, 1, 1, 1, 1, 1, 1, 1, 1, 1, 1, 1, 1, 1, 1, 1, 1, 1, 1, 1, 1, 1, 1, 1, 1, 1, 1, 1, 1, 1, 1, 1, 1, 1, 1, 1, 1, 1, 1, 1, 1, 1, 1, 1, 1, 1, 1, 1, 1, 1, 1, 1, 1, 1, 1, 1, 1, 1, 1, 1, 1, 1, 1, 1, 1, 1, 1, 1, 1, 1, 1, 1, 1, 1, 1, 1, 1, 1, 1, 1, 1, 1, 1, 1, 1, 1, 1, 1, 1, 1, 1, 1, 1, 1, 1, 1, 1, 1, 1, 1, 1, 1, 1, 1, 1, 1, 1, 1, 1, 1, 1, 1, 1, 1, 1, 1, 1, 1, 1, 1, 1, 1, 1, 1, 1, 1, 1, 1, 1, 1, 1, 1, 1, 1, 1, 1, 1, 1, 1])
_uv = me_shape_9_indexedfaceset_004.uv_layers.new(name='UVMap')
_uv.uv.foreach_set('vector', [1.0, 1.0, 0.0, 1.0, 0.0, 0.0, 1.0, 1.0, 0.0, 0.0, 1.0, 0.0, 0.07727, 0.05, 0.0, 0.0, 0.07727, 0.0, 0.06618, 1.0, 0.07727, 0.05, 0.2409, 0.05, 0.06618, 1.0, 0.0, 0.0, 0.07727, 0.05, 0.4182, 0.05, 0.2409, 0.0, 0.4182, 0.0, 0.4182, 0.05, 0.2409, 0.05, 0.2409, 0.0, 0.4182, 0.05, 0.06618, 1.0, 0.2409, 0.05, 0.7591, 0.05, 0.5818, 0.0, 0.7591, 0.0, 0.7591, 0.05, 0.5818, 0.05, 0.5818, 0.0, 1.0, 0.0, 0.9227, 0.05, 0.9227, 0.0, 0.9338, 1.0, 0.7591, 0.05, 0.9227, 0.05, 0.9338, 1.0, 0.4182, 0.05, 0.5818, 0.05, 0.9338, 1.0, 0.5818, 0.05, 0.7591, 0.05, 0.9338, 1.0, 0.06618, 1.0, 0.4182, 0.05, 0.9338, 1.0, 0.9227, 0.05, 1.0, 0.0, 1.0, 0.0, 1.0, 1.0, 0.0, 1.0, 1.0, 0.0, 0.0, 1.0, 0.0, 0.0, 1.0, 0.0, 1.0, 1.0, 0.0, 1.0, 1.0, 0.0, 0.0, 1.0, 0.0, 0.0, 0.0, 1.0, 1.0, 1.0, 1.0, 0.0, 0.0, 1.0, 1.0, 0.0, 0.0, 0.0, 0.07727, 0.05, 0.0, 0.0, 0.06618, 1.0, 0.07727, 0.0, 0.0, 0.0, 0.07727, 0.05, 0.2409, 0.05, 0.07727, 0.05, 0.06618, 1.0, 0.4182, 0.05, 0.2409, 0.05, 0.06618, 1.0, 0.4182, 0.0, 0.2409, 0.0, 0.2409, 0.05, 0.4182, 0.0, 0.2409, 0.05, 0.4182, 0.05, 0.9338, 1.0, 0.5818, 0.05, 0.4182, 0.05, 0.9338, 1.0, 0.4182, 0.05, 0.06618, 1.0, 0.7591, 0.05, 0.5818, 0.0, 0.5818, 0.05, 0.7591, 0.05, 0.5818, 0.05, 0.9338, 1.0, 0.7591, 0.0, 0.5818, 0.0, 0.7591, 0.05, 0.9227, 0.05, 0.7591, 0.05, 0.9338, 1.0, 1.0, 0.0, 0.9227, 0.0, 0.9227, 0.05, 1.0, 0.0, 0.9227, 0.05, 0.9338, 1.0, 0.0, 1.0, 1.0, 1.0, 1.0, 0.0, 0.0, 1.0, 1.0, 0.0, 0.0, 0.0, 1.0, 0.0, 1.0, 1.0, 0.0, 1.0, 1.0, 0.0, 0.0, 1.0, 0.0, 0.0, 0.0, 1.0, 1.0, 1.0, 1.0, 0.0, 0.0, 1.0, 1.0, 0.0, 0.0, 0.0, 0.0, 1.0, 1.0, 1.0, 1.0, 0.0, 0.0, 1.0, 1.0, 0.0, 0.0, 0.0, 1.0, 1.0, 1.0, 0.0, 0.0, 0.0, 1.0, 1.0, 0.0, 0.0, 0.0, 1.0, 1.0, 0.0, 1.0, 1.0, 0.0, 1.0, 1.0, 0.0, 0.0, 1.0, 0.0, 0.0, 1.0, 1.0, 0.0, 0.0, 0.0, 1.0, 1.0, 1.0, 1.0, 0.0, 0.0, 0.0, 1.0, 1.0, 0.0, 1.0, 0.0, 0.0, 1.0, 1.0, 0.0, 0.0, 1.0, 0.0, 1.0, 0.0, 0.0, 0.0, 0.1456, 1.0, 1.0, 0.0, 0.1456, 1.0, 0.8544, 1.0, 0.8544, 1.0, 0.0, 0.0, 1.0, 0.0, 0.8544, 1.0, 0.1456, 1.0, 0.0, 0.0, 0.07727, 1.0, 0.04872, 0.0, 0.0, 1.0, 0.2409, 1.0, 0.04872, 0.0, 0.07727, 1.0, 0.4182, 1.0, 0.04872, 0.0, 0.2409, 1.0, 0.9513, 0.0, 0.4182, 1.0, 0.5818, 1.0, 0.9513, 0.0, 0.5818, 1.0, 0.7591, 1.0, 0.9513, 0.0, 0.04872, 0.0, 0.4182, 1.0, 0.9227, 1.0, 0.9513, 0.0, 0.7591, 1.0, 1.0, 1.0, 0.9513, 0.0, 0.9227, 1.0, 1.0, 1.0, 0.8928, 0.0, 0.1072, 0.0, 1.0, 1.0, 0.1072, 0.0, 0.0, 1.0, 0.8928, 0.0, 1.0, 1.0, 0.0, 1.0, 0.8928, 0.0, 0.0, 1.0, 0.1072, 0.0, 0.04872, 0.0, 0.07727, 1.0, 0.0, 1.0, 0.2409, 1.0, 0.07727, 1.0, 0.04872, 0.0, 0.4182, 1.0, 0.2409, 1.0, 0.04872, 0.0, 0.9513, 0.0, 1.0, 1.0, 0.9227, 1.0, 0.9513, 0.0, 0.9227, 1.0, 0.7591, 1.0, 0.9513, 0.0, 0.7591, 1.0, 0.5818, 1.0, 0.9513, 0.0, 0.5818, 1.0, 0.4182, 1.0, 0.9513, 0.0, 0.4182, 1.0, 0.04872, 0.0, 0.0, 0.3499, 0.0, 0.0, 0.1667, 0.0, 0.1667, 0.3499, 0.009938, 0.4291, 0.0, 0.3499, 0.1667, 0.3499, 0.0, 0.3499, 0.1667, 0.0, 0.1709, 0.3839, 0.03908, 0.503, 0.009938, 0.4291, 0.1709, 0.3839, 0.009938, 0.4291, 0.1667, 0.3499, 0.1834, 0.4155, 0.03908, 0.503, 0.1709, 0.3839, 0.08543, 0.5664, 0.03908, 0.503, 0.1834, 0.4155, 0.2033, 0.4427, 0.08543, 0.5664, 0.1834, 0.4155, 0.1458, 0.615, 0.2033, 0.4427, 0.2292, 0.4635, 0.1458, 0.615, 0.08543, 0.5664, 0.2033, 0.4427, 0.2162, 0.6456, 0.2292, 0.4635, 0.2593, 0.4766, 0.2162, 0.6456, 0.1458, 0.615, 0.2292, 0.4635, 0.2917, 0.6561, 0.2593, 0.4766, 0.2917, 0.4811, 0.2917, 0.6561, 0.2162, 0.6456, 0.2593, 0.4766, 0.5417, 0.4811, 0.2917, 0.6561, 0.2917, 0.4811, 0.5417, 0.6561, 0.2917, 0.6561, 0.5417, 0.4811, 0.6172, 0.6665, 0.5417, 0.4811, 0.6603, 0.4975, 0.6172, 0.6665, 0.5417, 0.6561, 0.5417, 0.4811, 0.6875, 0.6971, 0.6603, 0.4975, 0.7708, 0.5456, 0.6875, 0.6971, 0.6172, 0.6665, 0.6603, 0.4975, 0.8658, 0.622, 0.7479, 0.7457, 0.6875, 0.6971, 0.8658, 0.622, 0.6875, 0.6971, 0.7708, 0.5456, 0.9386, 0.7217, 0.7943, 0.8091, 0.7479, 0.7457, 0.9386, 0.7217, 0.7479, 0.7457, 0.8658, 0.622, 0.9844, 0.8377, 0.8234, 0.883, 0.7943, 0.8091, 0.9844, 0.8377, 0.7943, 0.8091, 0.9386, 0.7217, 0.9583, 0.9841, 0.8333, 0.9622, 0.8234, 0.883, 0.9583, 0.9841, 0.8333, 0.9841, 0.8333, 0.9622, 0.9583, 0.9841, 0.8234, 0.883, 0.9844, 0.8377, 1.0, 0.9622, 0.9583, 0.9841, 0.9844, 0.8377, 1.0, 1.0, 0.9583, 0.9841, 1.0, 0.9622, 0.0, 0.3499, 0.1667, 0.0, 0.0, 0.0, 0.1667, 0.3499, 0.0, 0.3499, 0.009938, 0.4291, 0.1667, 0.3499, 0.1667, 0.0, 0.0, 0.3499, 0.1709, 0.3839, 0.009938, 0.4291, 0.03908, 0.503, 0.1709, 0.3839, 0.1667, 0.3499, 0.009938, 0.4291, 0.1834, 0.4155, 0.1709, 0.3839, 0.03908, 0.503, 0.08543, 0.5664, 0.1834, 0.4155, 0.03908, 0.503, 0.2033, 0.4427, 0.1834, 0.4155, 0.08543, 0.5664, 0.1458, 0.615, 0.2292, 0.4635, 0.2033, 0.4427, 0.1458, 0.615, 0.2033, 0.4427, 0.08543, 0.5664, 0.2162, 0.6456, 0.2593, 0.4766, 0.2292, 0.4635, 0.2162, 0.6456, 0.2292, 0.4635, 0.1458, 0.615, 0.2917, 0.6561, 0.2917, 0.4811, 0.2593, 0.4766, 0.2917, 0.6561, 0.2593, 0.4766, 0.2162, 0.6456, 0.5417, 0.4811, 0.2917, 0.4811, 0.2917, 0.6561, 0.5417, 0.6561, 0.5417, 0.4811, 0.2917, 0.6561, 0.6172, 0.6665, 0.6603, 0.4975, 0.5417, 0.4811, 0.6172, 0.6665, 0.5417, 0.4811, 0.5417, 0.6561, 0.6875, 0.6971, 0.7708, 0.5456, 0.6603, 0.4975, 0.6875, 0.6971, 0.6603, 0.4975, 0.6172, 0.6665, 0.7479, 0.7457, 0.7708, 0.5456, 0.6875, 0.6971, 0.8658, 0.622, 0.7708, 0.5456, 0.7479, 0.7457, 0.9386, 0.7217, 0.7479, 0.7457, 0.7943, 0.8091, 0.9386, 0.7217, 0.8658, 0.622, 0.7479, 0.7457, 0.9844, 0.8377, 0.7943, 0.8091, 0.8234, 0.883, 0.9844, 0.8377, 0.9386, 0.7217, 0.7943, 0.8091, 0.9583, 0.9841, 0.8333, 0.9622, 0.8333, 0.9841, 0.9583, 0.9841, 0.8234, 0.883, 0.8333, 0.9622, 0.9583, 0.9841, 0.9844, 0.8377, 0.8234, 0.883, 1.0, 0.9622, 0.9844, 0.8377, 0.9583, 0.9841, 1.0, 1.0, 1.0, 0.9622, 0.9583, 0.9841, 1.0, 1.0, 1.0, 0.0, 0.0, 0.0, 1.0, 1.0, 0.0, 0.0, 0.0, 1.0, 1.0, 0.0, 0.0, 0.0, 0.0, 1.0, 1.0, 0.0, 0.0, 1.0, 1.0, 1.0, 1.0, 1.0, 0.0, 1.0, 0.0, 0.0, 1.0, 1.0, 0.0, 0.0, 1.0, 0.0, 0.0, 0.9659, 1.0, 1.0, 0.0, 1.0, 0.0, 0.9659, 1.0, 0.9659, 1.0, 1.0, 0.0, 0.866, 1.0, 0.866, 1.0, 0.9659, 0.0, 0.866, 1.0, 0.9659, 0.0, 0.9659, 0.0, 0.7071, 1.0, 0.7071, 1.0, 0.866, 0.0, 0.7071, 1.0, 0.866, 0.0, 0.866, 0.0, 0.5, 1.0, 0.5, 1.0, 0.7071, 0.0, 0.5, 1.0, 0.7071, 0.0, 0.7071, 0.0, 0.2588, 1.0, 0.2588, 1.0, 0.5, 0.0, 0.2588, 1.0, 0.5, 0.0, 0.5, 0.0, 0.0, 1.0, 0.0, 1.0, 0.2588, 0.0, 0.0, 1.0, 0.2588, 0.0, 0.2588, 1.0, 1.0, 0.0, 1.0, 0.0, 0.0, 1.0, 1.0, 0.0, 0.0, 1.0, 0.0, 0.0, 0.2588, 0.0, 0.0, 1.0, 0.0, 0.0, 0.2588, 1.0, 0.0, 1.0, 0.2588, 0.0, 0.5, 1.0, 0.2588, 1.0, 0.5, 0.0, 0.5, 0.0, 0.2588, 1.0, 0.2588, 0.0, 0.7071, 1.0, 0.5, 1.0, 0.7071, 0.0, 0.7071, 0.0, 0.5, 1.0, 0.5, 0.0, 0.866, 1.0, 0.7071, 1.0, 0.866, 0.0, 0.866, 0.0, 0.7071, 1.0, 0.7071, 0.0, 0.9659, 1.0, 0.866, 1.0, 0.9659, 0.0, 0.9659, 0.0, 0.866, 1.0, 0.866, 0.0, 1.0, 1.0, 0.9659, 1.0, 1.0, 0.0, 1.0, 0.0, 0.9659, 1.0, 0.9659, 0.0, 1.0, 1.0, 0.0, 1.0, 1.0, 0.0, 1.0, 0.0, 0.0, 1.0, 0.0, 0.0, 1.0, 1.0, 1.0, 1.0, 0.0, 0.0, 1.0, 1.0, 0.0, 0.0, 0.0, 0.0, 0.03407, 1.0, 0.0, 0.0, 0.0, 0.0, 0.03407, 1.0, 0.03407, 1.0, 0.0, 0.0, 0.134, 1.0, 0.134, 1.0, 0.03407, 0.0, 0.134, 1.0, 0.03407, 0.0, 0.03407, 0.0, 0.2929, 1.0, 0.2929, 1.0, 0.134, 0.0, 0.2929, 1.0, 0.134, 0.0, 0.134, 0.0, 0.5, 1.0, 0.5, 1.0, 0.2929, 0.0, 0.5, 1.0, 0.2929, 0.0, 0.2929, 0.0, 0.7412, 1.0, 0.7412, 1.0, 0.5, 0.0, 0.7412, 1.0, 0.5, 0.0, 0.5, 0.0, 1.0, 1.0, 1.0, 1.0, 0.7412, 0.0, 1.0, 1.0, 0.7412, 0.0, 0.7412, 1.0, 1.0, 1.0, 0.0, 0.0, 0.0, 1.0, 1.0, 0.0, 0.0, 0.0, 1.0, 0.0, 0.7412, 0.0, 1.0, 1.0, 1.0, 0.0, 0.7412, 1.0, 1.0, 1.0, 0.7412, 0.0, 0.5, 1.0, 0.7412, 1.0, 0.5, 0.0, 0.5, 0.0, 0.7412, 1.0, 0.7412, 0.0, 0.2929, 1.0, 0.5, 1.0, 0.2929, 0.0, 0.2929, 0.0, 0.5, 1.0, 0.5, 0.0, 0.134, 1.0, 0.2929, 1.0, 0.134, 0.0, 0.134, 0.0, 0.2929, 1.0, 0.2929, 0.0, 0.03407, 1.0, 0.134, 1.0, 0.03407, 0.0, 0.03407, 0.0, 0.134, 1.0, 0.134, 0.0, 0.0, 1.0, 0.03407, 1.0, 0.0, 0.0, 0.0, 0.0, 0.03407, 1.0, 0.03407, 0.9583, 0.01558, 1.0, 0.05838, 1.0, 0.0, 0.8333, 0.05838, 0.9583, 0.01558, 0.8333, 0.01558, 0.8333, 0.05838, 1.0, 0.05838, 0.9583, 0.01558, 0.8234, 0.1359, 0.9844, 0.1802, 1.0, 0.05838, 0.8234, 0.1359, 1.0, 0.05838, 0.8333, 0.05838, 0.7943, 0.2082, 0.9386, 0.2938, 0.9844, 0.1802, 0.7943, 0.2082, 0.9844, 0.1802, 0.8234, 0.1359, 0.7479, 0.2702, 0.8658, 0.3913, 0.9386, 0.2938, 0.7479, 0.2702, 0.9386, 0.2938, 0.7943, 0.2082, 0.7708, 0.4661, 0.7479, 0.2702, 0.6875, 0.3178, 0.7708, 0.4661, 0.8658, 0.3913, 0.7479, 0.2702, 0.6603, 0.5131, 0.6875, 0.3178, 0.6172, 0.3478, 0.6603, 0.5131, 0.7708, 0.4661, 0.6875, 0.3178, 0.5417, 0.5292, 0.6172, 0.3478, 0.5417, 0.358, 0.5417, 0.5292, 0.6603, 0.5131, 0.6172, 0.3478, 0.2917, 0.358, 0.5417, 0.5292, 0.5417, 0.358, 0.2917, 0.5292, 0.5417, 0.5292, 0.2917, 0.358, 0.2593, 0.5336, 0.2917, 0.358, 0.2162, 0.3682, 0.2593, 0.5336, 0.2917, 0.5292, 0.2917, 0.358, 0.2292, 0.5464, 0.2162, 0.3682, 0.1458, 0.3981, 0.2292, 0.5464, 0.2593, 0.5336, 0.2162, 0.3682, 0.2033, 0.5668, 0.1458, 0.3981, 0.08543, 0.4457, 0.2033, 0.5668, 0.2292, 0.5464, 0.1458, 0.3981, 0.03908, 0.5078, 0.1834, 0.5934, 0.2033, 0.5668, 0.03908, 0.5078, 0.2033, 0.5668, 0.08543, 0.4457, 0.009938, 0.58, 0.1709, 0.6244, 0.1834, 0.5934, 0.009938, 0.58, 0.1834, 0.5934, 0.03908, 0.5078, 0.0, 0.6576, 0.1667, 0.6576, 0.1709, 0.6244, 0.0, 0.6576, 0.1709, 0.6244, 0.009938, 0.58, 0.1667, 1.0, 0.1667, 0.6576, 0.0, 0.6576, 0.0, 1.0, 0.1667, 1.0, 0.0, 0.6576, 0.9583, 0.01558, 1.0, 0.0, 1.0, 0.05838, 0.8333, 0.05838, 0.8333, 0.01558, 0.9583, 0.01558, 0.8333, 0.05838, 1.0, 0.05838, 0.9844, 0.1802, 0.8333, 0.05838, 0.9583, 0.01558, 1.0, 0.05838, 0.8234, 0.1359, 0.8333, 0.05838, 0.9844, 0.1802, 0.7943, 0.2082, 0.9844, 0.1802, 0.9386, 0.2938, 0.7943, 0.2082, 0.8234, 0.1359, 0.9844, 0.1802, 0.7479, 0.2702, 0.9386, 0.2938, 0.8658, 0.3913, 0.7479, 0.2702, 0.7943, 0.2082, 0.9386, 0.2938, 0.7708, 0.4661, 0.6875, 0.3178, 0.7479, 0.2702, 0.7708, 0.4661, 0.7479, 0.2702, 0.8658, 0.3913, 0.6603, 0.5131, 0.6172, 0.3478, 0.6875, 0.3178, 0.6603, 0.5131, 0.6875, 0.3178, 0.7708, 0.4661, 0.5417, 0.5292, 0.5417, 0.358, 0.6172, 0.3478, 0.5417, 0.5292, 0.6172, 0.3478, 0.6603, 0.5131, 0.2917, 0.358, 0.5417, 0.358, 0.5417, 0.5292, 0.2917, 0.5292, 0.2917, 0.358, 0.5417, 0.5292, 0.2593, 0.5336, 0.2162, 0.3682, 0.2917, 0.358, 0.2593, 0.5336, 0.2917, 0.358, 0.2917, 0.5292, 0.2292, 0.5464, 0.1458, 0.3981, 0.2162, 0.3682, 0.2292, 0.5464, 0.2162, 0.3682, 0.2593, 0.5336, 0.2033, 0.5668, 0.08543, 0.4457, 0.1458, 0.3981, 0.2033, 0.5668, 0.1458, 0.3981, 0.2292, 0.5464, 0.03908, 0.5078, 0.2033, 0.5668, 0.1834, 0.5934, 0.03908, 0.5078, 0.08543, 0.4457, 0.2033, 0.5668, 0.009938, 0.58, 0.1834, 0.5934, 0.1709, 0.6244, 0.009938, 0.58, 0.03908, 0.5078, 0.1834, 0.5934, 0.0, 0.6576, 0.1709, 0.6244, 0.1667, 0.6576, 0.0, 0.6576, 0.009938, 0.58, 0.1709, 0.6244, 0.1667, 1.0, 0.0, 0.6576, 0.1667, 0.6576, 0.0, 1.0, 0.0, 0.6576, 0.1667, 1.0, 1.0, 1.0, 0.0, 0.0, 1.0, 0.0, 1.0, 1.0, 0.0, 1.0, 0.0, 0.0, 1.0, 0.03407, 0.0, 0.0, 1.0, 0.0, 1.0, 0.03407, 0.0, 0.03407, 0.0, 0.0, 1.0, 0.134, 0.0, 0.134, 0.0, 0.03407, 1.0, 0.134, 0.0, 0.03407, 1.0, 0.03407, 1.0, 0.2929, 0.0, 0.2929, 0.0, 0.134, 1.0, 0.2929, 0.0, 0.134, 1.0, 0.134, 1.0, 0.5, 0.0, 0.5, 0.0, 0.2929, 1.0, 0.5, 0.0, 0.2929, 1.0, 0.2929, 1.0, 0.7412, 0.0, 0.7412, 0.0, 0.5, 1.0, 0.7412, 0.0, 0.5, 1.0, 0.5, 1.0, 1.0, 0.0, 1.0, 0.0, 0.7412, 1.0, 1.0, 0.0, 0.7412, 1.0, 0.7412, 1.0, 0.0, 0.0, 1.0, 1.0, 1.0, 1.0, 0.0, 0.0, 0.0, 0.0, 1.0, 1.0, 0.2588, 1.0, 0.0, 0.0, 0.0, 1.0, 0.2588, 0.0, 0.0, 0.0, 0.2588, 1.0, 0.5, 0.0, 0.2588, 0.0, 0.5, 1.0, 0.5, 1.0, 0.2588, 0.0, 0.2588, 1.0, 0.7071, 0.0, 0.5, 0.0, 0.7071, 1.0, 0.7071, 1.0, 0.5, 0.0, 0.5, 1.0, 0.866, 0.0, 0.7071, 0.0, 0.866, 1.0, 0.866, 1.0, 0.7071, 0.0, 0.7071, 1.0, 0.9659, 0.0, 0.866, 0.0, 0.9659, 1.0, 0.9659, 1.0, 0.866, 0.0, 0.866, 1.0, 1.0, 0.0, 0.9659, 0.0, 1.0, 1.0, 1.0, 1.0, 0.9659, 0.0, 0.9659, 1.0, 1.0, 0.0, 0.0, 1.0, 0.0, 1.0, 1.0, 0.0, 1.0, 0.0, 0.0, 1.0, 1.0, 0.0, 0.0, 0.0, 1.0, 1.0, 1.0, 1.0, 0.0, 0.0, 0.0, 1.0, 0.9659, 0.0, 1.0, 1.0, 1.0, 1.0, 0.9659, 0.0, 0.9659, 0.0, 1.0, 1.0, 0.866, 0.0, 0.866, 0.0, 0.9659, 1.0, 0.866, 0.0, 0.9659, 1.0, 0.9659, 1.0, 0.7071, 0.0, 0.7071, 0.0, 0.866, 1.0, 0.7071, 0.0, 0.866, 1.0, 0.866, 1.0, 0.5, 0.0, 0.5, 0.0, 0.7071, 1.0, 0.5, 0.0, 0.7071, 1.0, 0.7071, 1.0, 0.2588, 0.0, 0.2588, 0.0, 0.5, 1.0, 0.2588, 0.0, 0.5, 1.0, 0.5, 1.0, 0.0, 0.0, 0.0, 0.0, 0.2588, 1.0, 0.0, 0.0, 0.2588, 1.0, 0.2588, 1.0, 0.0, 1.0, 1.0, 0.0, 1.0, 1.0, 0.0, 0.0, 1.0, 0.0, 0.0, 1.0, 0.03407, 1.0, 0.0, 0.0, 0.0, 1.0, 0.03407, 0.0, 0.0, 0.0, 0.03407, 1.0, 0.134, 0.0, 0.03407, 0.0, 0.134, 1.0, 0.134, 1.0, 0.03407, 0.0, 0.03407, 1.0, 0.2929, 0.0, 0.134, 0.0, 0.2929, 1.0, 0.2929, 1.0, 0.134, 0.0, 0.134, 1.0, 0.5, 0.0, 0.2929, 0.0, 0.5, 1.0, 0.5, 1.0, 0.2929, 0.0, 0.2929, 1.0, 0.7412, 0.0, 0.5, 0.0, 0.7412, 1.0, 0.7412, 1.0, 0.5, 0.0, 0.5, 1.0, 1.0, 0.0, 0.7412, 0.0, 1.0, 1.0, 1.0, 1.0, 0.7412, 0.0, 0.7412, 1.0, 1.0, 1.0, 0.0, 0.0, 0.0, 1.0, 1.0, 0.0, 0.0, 0.0, 1.0, 1.0, 0.0, 1.0, 1.0, 0.0, 1.0, 1.0, 0.0, 0.0, 1.0, 0.0, 0.0, 0.0, 0.3499, 0.0, 0.0, 0.1667, 0.0, 0.1667, 0.3499, 0.009938, 0.4291, 0.0, 0.3499, 0.1667, 0.3499, 0.0, 0.3499, 0.1667, 0.0, 0.1709, 0.3839, 0.03908, 0.503, 0.009938, 0.4291, 0.1709, 0.3839, 0.009938, 0.4291, 0.1667, 0.3499, 0.1834, 0.4155, 0.03908, 0.503, 0.1709, 0.3839, 0.08543, 0.5664, 0.03908, 0.503, 0.1834, 0.4155, 0.2033, 0.4427, 0.08543, 0.5664, 0.1834, 0.4155, 0.1458, 0.615, 0.2033, 0.4427, 0.2292, 0.4635, 0.1458, 0.615, 0.08543, 0.5664, 0.2033, 0.4427, 0.2162, 0.6456, 0.2292, 0.4635, 0.2593, 0.4766, 0.2162, 0.6456, 0.1458, 0.615, 0.2292, 0.4635, 0.2917, 0.6561, 0.2593, 0.4766, 0.2917, 0.4811, 0.2917, 0.6561, 0.2162, 0.6456, 0.2593, 0.4766, 0.5417, 0.4811, 0.2917, 0.6561, 0.2917, 0.4811, 0.5417, 0.6561, 0.2917, 0.6561, 0.5417, 0.4811, 0.6172, 0.6665, 0.5417, 0.4811, 0.6603, 0.4975, 0.6172, 0.6665, 0.5417, 0.6561, 0.5417, 0.4811, 0.6875, 0.6971, 0.6603, 0.4975, 0.7708, 0.5456, 0.6875, 0.6971, 0.6172, 0.6665, 0.6603, 0.4975, 0.7479, 0.7457, 0.6875, 0.6971, 0.7708, 0.5456, 0.8658, 0.622, 0.7479, 0.7457, 0.7708, 0.5456, 0.7943, 0.8091, 0.7479, 0.7457, 0.8658, 0.622, 0.9386, 0.7217, 0.7943, 0.8091, 0.8658, 0.622, 0.9844, 0.8377, 0.8234, 0.883, 0.7943, 0.8091, 0.9844, 0.8377, 0.7943, 0.8091, 0.9386, 0.7217, 0.9583, 0.9841, 0.8333, 0.9622, 0.8234, 0.883, 0.9583, 0.9841, 0.8333, 0.9841, 0.8333, 0.9622, 0.9583, 0.9841, 0.8234, 0.883, 0.9844, 0.8377, 1.0, 0.9622, 0.9583, 0.9841, 0.9844, 0.8377, 1.0, 1.0, 0.9583, 0.9841, 1.0, 0.9622, 0.0, 0.3499, 0.1667, 0.0, 0.0, 0.0, 0.1667, 0.3499, 0.0, 0.3499, 0.009938, 0.4291, 0.1667, 0.3499, 0.1667, 0.0, 0.0, 0.3499, 0.1709, 0.3839, 0.009938, 0.4291, 0.03908, 0.503, 0.1709, 0.3839, 0.1667, 0.3499, 0.009938, 0.4291, 0.1834, 0.4155, 0.1709, 0.3839, 0.03908, 0.503, 0.08543, 0.5664, 0.1834, 0.4155, 0.03908, 0.503, 0.2033, 0.4427, 0.1834, 0.4155, 0.08543, 0.5664, 0.1458, 0.615, 0.2292, 0.4635, 0.2033, 0.4427, 0.1458, 0.615, 0.2033, 0.4427, 0.08543, 0.5664, 0.2162, 0.6456, 0.2593, 0.4766, 0.2292, 0.4635, 0.2162, 0.6456, 0.2292, 0.4635, 0.1458, 0.615, 0.2917, 0.6561, 0.2917, 0.4811, 0.2593, 0.4766, 0.2917, 0.6561, 0.2593, 0.4766, 0.2162, 0.6456, 0.5417, 0.4811, 0.2917, 0.4811, 0.2917, 0.6561, 0.5417, 0.6561, 0.5417, 0.4811, 0.2917, 0.6561, 0.6172, 0.6665, 0.6603, 0.4975, 0.5417, 0.4811, 0.6172, 0.6665, 0.5417, 0.4811, 0.5417, 0.6561, 0.6875, 0.6971, 0.7708, 0.5456, 0.6603, 0.4975, 0.6875, 0.6971, 0.6603, 0.4975, 0.6172, 0.6665, 0.7479, 0.7457, 0.7708, 0.5456, 0.6875, 0.6971, 0.8658, 0.622, 0.7708, 0.5456, 0.7479, 0.7457, 0.7943, 0.8091, 0.8658, 0.622, 0.7479, 0.7457, 0.9386, 0.7217, 0.8658, 0.622, 0.7943, 0.8091, 0.9844, 0.8377, 0.7943, 0.8091, 0.8234, 0.883, 0.9844, 0.8377, 0.9386, 0.7217, 0.7943, 0.8091, 0.9583, 0.9841, 0.8333, 0.9622, 0.8333, 0.9841, 0.9583, 0.9841, 0.8234, 0.883, 0.8333, 0.9622, 0.9583, 0.9841, 0.9844, 0.8377, 0.8234, 0.883, 1.0, 0.9622, 0.9844, 0.8377, 0.9583, 0.9841, 1.0, 1.0, 1.0, 0.9622, 0.9583, 0.9841, 1.0, 1.0, 1.0, 0.0, 0.0, 0.0, 1.0, 1.0, 0.0, 0.0, 0.0, 1.0, 1.0, 0.0, 0.0, 0.0, 0.0, 1.0, 1.0, 0.0, 0.0, 1.0, 1.0, 1.0, 1.0, 1.0, 0.0, 1.0, 0.0, 0.0, 1.0, 1.0, 0.0, 0.0, 1.0, 0.0, 0.0, 0.9659, 1.0, 1.0, 0.0, 1.0, 0.0, 0.9659, 1.0, 0.9659, 1.0, 1.0, 0.0, 0.866, 1.0, 0.866, 1.0, 0.9659, 0.0, 0.866, 1.0, 0.9659, 0.0, 0.9659, 0.0, 0.7071, 1.0, 0.7071, 1.0, 0.866, 0.0, 0.7071, 1.0, 0.866, 0.0, 0.866, 0.0, 0.5, 1.0, 0.5, 1.0, 0.7071, 0.0, 0.5, 1.0, 0.7071, 0.0, 0.7071, 0.0, 0.2588, 1.0, 0.2588, 1.0, 0.5, 0.0, 0.2588, 1.0, 0.5, 0.0, 0.5, 0.0, 0.0, 1.0, 0.0, 1.0, 0.2588, 0.0, 0.0, 1.0, 0.2588, 0.0, 0.2588, 1.0, 1.0, 0.0, 1.0, 0.0, 0.0, 1.0, 1.0, 0.0, 0.0, 1.0, 0.0, 0.0, 0.2588, 0.0, 0.0, 1.0, 0.0, 0.0, 0.2588, 1.0, 0.0, 1.0, 0.2588, 0.0, 0.5, 1.0, 0.2588, 1.0, 0.5, 0.0, 0.5, 0.0, 0.2588, 1.0, 0.2588, 0.0, 0.7071, 1.0, 0.5, 1.0, 0.7071, 0.0, 0.7071, 0.0, 0.5, 1.0, 0.5, 0.0, 0.866, 1.0, 0.7071, 1.0, 0.866, 0.0, 0.866, 0.0, 0.7071, 1.0, 0.7071, 0.0, 0.9659, 1.0, 0.866, 1.0, 0.9659, 0.0, 0.9659, 0.0, 0.866, 1.0, 0.866, 0.0, 1.0, 1.0, 0.9659, 1.0, 1.0, 0.0, 1.0, 0.0, 0.9659, 1.0, 0.9659, 0.0, 1.0, 1.0, 0.0, 1.0, 1.0, 0.0, 1.0, 0.0, 0.0, 1.0, 0.0, 0.0, 1.0, 1.0, 1.0, 1.0, 0.0, 0.0, 1.0, 1.0, 0.0, 0.0, 0.0, 0.0, 0.03407, 1.0, 0.0, 0.0, 0.0, 0.0, 0.03407, 1.0, 0.03407, 1.0, 0.0, 0.0, 0.134, 1.0, 0.134, 1.0, 0.03407, 0.0, 0.134, 1.0, 0.03407, 0.0, 0.03407, 0.0, 0.2929, 1.0, 0.2929, 1.0, 0.134, 0.0, 0.2929, 1.0, 0.134, 0.0, 0.134, 0.0, 0.5, 1.0, 0.5, 1.0, 0.2929, 0.0, 0.5, 1.0, 0.2929, 0.0, 0.2929, 0.0, 0.7412, 1.0, 1.0, 1.0, 0.7412, 0.0, 0.7412, 1.0, 0.7412, 1.0, 0.5, 0.0, 0.7412, 1.0, 0.5, 0.0, 0.5, 0.0, 1.0, 1.0, 1.0, 0.0, 0.7412, 1.0, 1.0, 1.0, 0.0, 0.0, 0.0, 1.0, 1.0, 0.0, 0.0, 0.0, 1.0, 0.0, 0.7412, 0.0, 1.0, 1.0, 1.0, 0.0, 0.7412, 1.0, 1.0, 1.0, 0.7412, 0.0, 0.5, 1.0, 0.7412, 1.0, 0.5, 0.0, 0.5, 0.0, 0.7412, 1.0, 0.7412, 0.0, 0.2929, 1.0, 0.5, 1.0, 0.2929, 0.0, 0.2929, 0.0, 0.5, 1.0, 0.5, 0.0, 0.134, 1.0, 0.2929, 1.0, 0.134, 0.0, 0.134, 0.0, 0.2929, 1.0, 0.2929, 0.0, 0.03407, 1.0, 0.134, 1.0, 0.03407, 0.0, 0.03407, 0.0, 0.134, 1.0, 0.134, 0.0, 0.0, 1.0, 0.03407, 1.0, 0.0, 0.0, 0.0, 0.0, 0.03407, 1.0, 0.03407, 0.0, 0.3499, 0.0, 0.0, 0.1667, 0.0, 0.1667, 0.3499, 0.009938, 0.4291, 0.0, 0.3499, 0.1667, 0.3499, 0.0, 0.3499, 0.1667, 0.0, 0.1709, 0.3839, 0.03908, 0.503, 0.009938, 0.4291, 0.1709, 0.3839, 0.009938, 0.4291, 0.1667, 0.3499, 0.1834, 0.4155, 0.03908, 0.503, 0.1709, 0.3839, 0.08543, 0.5664, 0.03908, 0.503, 0.1834, 0.4155, 0.2033, 0.4427, 0.08543, 0.5664, 0.1834, 0.4155, 0.1458, 0.615, 0.2033, 0.4427, 0.2292, 0.4635, 0.1458, 0.615, 0.08543, 0.5664, 0.2033, 0.4427, 0.2162, 0.6456, 0.2292, 0.4635, 0.2593, 0.4766, 0.2162, 0.6456, 0.1458, 0.615, 0.2292, 0.4635, 0.2917, 0.6561, 0.2593, 0.4766, 0.2917, 0.4811, 0.2917, 0.6561, 0.2162, 0.6456, 0.2593, 0.4766, 0.5417, 0.4811, 0.2917, 0.6561, 0.2917, 0.4811, 0.5417, 0.6561, 0.2917, 0.6561, 0.5417, 0.4811, 0.6172, 0.6665, 0.5417, 0.4811, 0.6603, 0.4975, 0.6172, 0.6665, 0.5417, 0.6561, 0.5417, 0.4811, 0.6875, 0.6971, 0.6603, 0.4975, 0.7708, 0.5456, 0.6875, 0.6971, 0.6172, 0.6665, 0.6603, 0.4975, 0.7479, 0.7457, 0.6875, 0.6971, 0.7708, 0.5456, 0.8658, 0.622, 0.7479, 0.7457, 0.7708, 0.5456, 0.9386, 0.7217, 0.7943, 0.8091, 0.7479, 0.7457, 0.9386, 0.7217, 0.7479, 0.7457, 0.8658, 0.622, 0.9844, 0.8377, 0.8234, 0.883, 0.7943, 0.8091, 0.9844, 0.8377, 0.7943, 0.8091, 0.9386, 0.7217, 0.9583, 0.9841, 0.8333, 0.9622, 0.8234, 0.883, 0.9583, 0.9841, 0.8333, 0.9841, 0.8333, 0.9622, 0.9583, 0.9841, 0.8234, 0.883, 0.9844, 0.8377, 1.0, 0.9622, 0.9583, 0.9841, 0.9844, 0.8377, 1.0, 1.0, 0.9583, 0.9841, 1.0, 0.9622, 0.0, 0.3499, 0.1667, 0.0, 0.0, 0.0, 0.1667, 0.3499, 0.0, 0.3499, 0.009938, 0.4291, 0.1667, 0.3499, 0.1667, 0.0, 0.0, 0.3499, 0.1709, 0.3839, 0.009938, 0.4291, 0.03908, 0.503, 0.1709, 0.3839, 0.1667, 0.3499, 0.009938, 0.4291, 0.1834, 0.4155, 0.1709, 0.3839, 0.03908, 0.503, 0.08543, 0.5664, 0.1834, 0.4155, 0.03908, 0.503, 0.2033, 0.4427, 0.1834, 0.4155, 0.08543, 0.5664, 0.1458, 0.615, 0.2292, 0.4635, 0.2033, 0.4427, 0.1458, 0.615, 0.2033, 0.4427, 0.08543, 0.5664, 0.2162, 0.6456, 0.2593, 0.4766, 0.2292, 0.4635, 0.2162, 0.6456, 0.2292, 0.4635, 0.1458, 0.615, 0.2917, 0.6561, 0.2917, 0.4811, 0.2593, 0.4766, 0.2917, 0.6561, 0.2593, 0.4766, 0.2162, 0.6456, 0.5417, 0.4811, 0.2917, 0.4811, 0.2917, 0.6561, 0.5417, 0.6561, 0.5417, 0.4811, 0.2917, 0.6561, 0.6172, 0.6665, 0.6603, 0.4975, 0.5417, 0.4811, 0.6172, 0.6665, 0.5417, 0.4811, 0.5417, 0.6561, 0.6875, 0.6971, 0.7708, 0.5456, 0.6603, 0.4975, 0.6875, 0.6971, 0.6603, 0.4975, 0.6172, 0.6665, 0.8658, 0.622, 0.6875, 0.6971, 0.7479, 0.7457, 0.8658, 0.622, 0.7708, 0.5456, 0.6875, 0.6971, 0.9386, 0.7217, 0.7479, 0.7457, 0.7943, 0.8091, 0.9386, 0.7217, 0.8658, 0.622, 0.7479, 0.7457, 0.9844, 0.8377, 0.7943, 0.8091, 0.8234, 0.883, 0.9844, 0.8377, 0.9386, 0.7217, 0.7943, 0.8091, 0.9583, 0.9841, 0.8333, 0.9622, 0.8333, 0.9841, 0.9583, 0.9841, 0.8234, 0.883, 0.8333, 0.9622, 0.9583, 0.9841, 0.9844, 0.8377, 0.8234, 0.883, 1.0, 0.9622, 0.9844, 0.8377, 0.9583, 0.9841, 1.0, 1.0, 1.0, 0.9622, 0.9583, 0.9841, 1.0, 1.0, 1.0, 0.0, 0.0, 0.0, 1.0, 1.0, 0.0, 0.0, 0.0, 1.0, 1.0, 0.0, 0.0, 0.0, 0.0, 1.0, 1.0, 0.0, 0.0, 1.0, 1.0, 1.0, 1.0, 1.0, 0.0, 1.0, 0.0, 0.0, 1.0, 1.0, 0.0, 0.0, 1.0, 0.0, 0.0, 0.9659, 1.0, 1.0, 0.0, 1.0, 0.0, 0.9659, 1.0, 0.9659, 1.0, 1.0, 0.0, 0.866, 1.0, 0.866, 1.0, 0.9659, 0.0, 0.866, 1.0, 0.9659, 0.0, 0.9659, 0.0, 0.7071, 1.0, 0.7071, 1.0, 0.866, 0.0, 0.7071, 1.0, 0.866, 0.0, 0.866, 0.0, 0.5, 1.0, 0.5, 1.0, 0.7071, 0.0, 0.5, 1.0, 0.7071, 0.0, 0.7071, 0.0, 0.2588, 1.0, 0.2588, 1.0, 0.5, 0.0, 0.2588, 1.0, 0.5, 0.0, 0.5, 0.0, 0.0, 1.0, 0.0, 1.0, 0.2588, 0.0, 0.0, 1.0, 0.2588, 0.0, 0.2588, 1.0, 1.0, 0.0, 1.0, 0.0, 0.0, 1.0, 1.0, 0.0, 0.0, 1.0, 0.0, 0.0, 0.2588, 0.0, 0.0, 1.0, 0.0, 0.0, 0.2588, 1.0, 0.0, 1.0, 0.2588, 0.0, 0.5, 1.0, 0.2588, 1.0, 0.5, 0.0, 0.5, 0.0, 0.2588, 1.0, 0.2588, 0.0, 0.7071, 1.0, 0.5, 1.0, 0.7071, 0.0, 0.7071, 0.0, 0.5, 1.0, 0.5, 0.0, 0.866, 1.0, 0.7071, 1.0, 0.866, 0.0, 0.866, 0.0, 0.7071, 1.0, 0.7071, 0.0, 0.9659, 1.0, 0.866, 1.0, 0.9659, 0.0, 0.9659, 0.0, 0.866, 1.0, 0.866, 0.0, 1.0, 1.0, 0.9659, 1.0, 1.0, 0.0, 1.0, 0.0, 0.9659, 1.0, 0.9659, 0.0, 1.0, 1.0, 0.0, 1.0, 1.0, 0.0, 1.0, 0.0, 0.0, 1.0, 0.0, 0.0, 1.0, 1.0, 1.0, 1.0, 0.0, 0.0, 1.0, 1.0, 0.0, 0.0, 0.0, 0.0, 0.03407, 1.0, 0.0, 0.0, 0.0, 0.0, 0.03407, 1.0, 0.03407, 1.0, 0.0, 0.0, 0.134, 1.0, 0.134, 1.0, 0.03407, 0.0, 0.134, 1.0, 0.03407, 0.0, 0.03407, 0.0, 0.2929, 1.0, 0.2929, 1.0, 0.134, 0.0, 0.2929, 1.0, 0.134, 0.0, 0.134, 0.0, 0.5, 1.0, 0.5, 1.0, 0.2929, 0.0, 0.5, 1.0, 0.2929, 0.0, 0.2929, 0.0, 0.7412, 1.0, 1.0, 1.0, 0.7412, 0.0, 0.7412, 1.0, 0.7412, 1.0, 0.5, 0.0, 0.7412, 1.0, 0.5, 0.0, 0.5, 0.0, 1.0, 1.0, 1.0, 0.0, 0.7412, 1.0, 1.0, 1.0, 0.0, 0.0, 0.0, 1.0, 1.0, 0.0, 0.0, 0.0, 1.0, 0.0, 0.7412, 0.0, 1.0, 1.0, 1.0, 0.0, 0.7412, 1.0, 1.0, 1.0, 0.7412, 0.0, 0.5, 1.0, 0.7412, 1.0, 0.5, 0.0, 0.5, 0.0, 0.7412, 1.0, 0.7412, 0.0, 0.2929, 1.0, 0.5, 1.0, 0.2929, 0.0, 0.2929, 0.0, 0.5, 1.0, 0.5, 0.0, 0.134, 1.0, 0.2929, 1.0, 0.134, 0.0, 0.134, 0.0, 0.2929, 1.0, 0.2929, 0.0, 0.03407, 1.0, 0.134, 1.0, 0.03407, 0.0, 0.03407, 0.0, 0.134, 1.0, 0.134, 0.0, 0.0, 1.0, 0.03407, 1.0, 0.0, 0.0, 0.0, 0.0, 0.03407, 1.0, 0.03407, 1.0, 1.0, 0.0, 0.0, 1.0, 0.0, 1.0, 1.0, 0.0, 1.0, 0.0, 0.0, 1.0, 0.03407, 0.0, 0.0, 1.0, 0.0, 1.0, 0.03407, 0.0, 0.03407, 0.0, 0.0, 1.0, 0.134, 0.0, 0.134, 0.0, 0.03407, 1.0, 0.134, 0.0, 0.03407, 1.0, 0.03407, 1.0, 0.2929, 0.0, 0.2929, 0.0, 0.134, 1.0, 0.2929, 0.0, 0.134, 1.0, 0.134, 1.0, 0.5, 0.0, 0.5, 0.0, 0.2929, 1.0, 0.5, 0.0, 0.2929, 1.0, 0.2929, 1.0, 0.7412, 0.0, 0.7412, 0.0, 0.5, 1.0, 0.7412, 0.0, 0.5, 1.0, 0.5, 1.0, 1.0, 0.0, 1.0, 0.0, 0.7412, 1.0, 1.0, 0.0, 0.7412, 1.0, 0.7412, 1.0, 0.0, 0.0, 1.0, 1.0, 1.0, 1.0, 0.0, 0.0, 0.0, 0.0, 1.0, 1.0, 0.2588, 1.0, 0.0, 0.0, 0.0, 1.0, 0.2588, 0.0, 0.0, 0.0, 0.2588, 1.0, 0.5, 0.0, 0.2588, 0.0, 0.5, 1.0, 0.5, 1.0, 0.2588, 0.0, 0.2588, 1.0, 0.7071, 0.0, 0.5, 0.0, 0.7071, 1.0, 0.7071, 1.0, 0.5, 0.0, 0.5, 1.0, 0.866, 0.0, 0.7071, 0.0, 0.866, 1.0, 0.866, 1.0, 0.7071, 0.0, 0.7071, 1.0, 0.9659, 0.0, 0.866, 0.0, 0.9659, 1.0, 0.9659, 1.0, 0.866, 0.0, 0.866, 1.0, 1.0, 0.0, 0.9659, 0.0, 1.0, 1.0, 1.0, 1.0, 0.9659, 0.0, 0.9659, 1.0, 1.0, 0.0, 0.0, 1.0, 0.0, 1.0, 1.0, 0.0, 1.0, 0.0, 0.0, 1.0, 1.0, 0.0, 0.0, 0.0, 1.0, 1.0, 1.0, 1.0, 0.0, 0.0, 0.0, 1.0, 0.9659, 0.0, 1.0, 1.0, 1.0, 1.0, 0.9659, 0.0, 0.9659, 0.0, 1.0, 1.0, 0.866, 0.0, 0.866, 0.0, 0.9659, 1.0, 0.866, 0.0, 0.9659, 1.0, 0.9659, 1.0, 0.7071, 0.0, 0.7071, 0.0, 0.866, 1.0, 0.7071, 0.0, 0.866, 1.0, 0.866, 1.0, 0.5, 0.0, 0.5, 0.0, 0.7071, 1.0, 0.5, 0.0, 0.7071, 1.0, 0.7071, 1.0, 0.2588, 0.0, 0.2588, 0.0, 0.5, 1.0, 0.2588, 0.0, 0.5, 1.0, 0.5, 1.0, 0.0, 0.0, 0.0, 0.0, 0.2588, 1.0, 0.0, 0.0, 0.2588, 1.0, 0.2588, 1.0, 0.0, 1.0, 1.0, 0.0, 1.0, 1.0, 0.0, 0.0, 1.0, 0.0, 0.0, 1.0, 0.03407, 1.0, 0.0, 0.0, 0.0, 1.0, 0.03407, 0.0, 0.0, 0.0, 0.03407, 1.0, 0.134, 0.0, 0.03407, 0.0, 0.134, 1.0, 0.134, 1.0, 0.03407, 0.0, 0.03407, 1.0, 0.2929, 0.0, 0.134, 0.0, 0.2929, 1.0, 0.2929, 1.0, 0.134, 0.0, 0.134, 1.0, 0.5, 0.0, 0.2929, 0.0, 0.5, 1.0, 0.5, 1.0, 0.2929, 0.0, 0.2929, 1.0, 0.7412, 0.0, 0.5, 0.0, 0.7412, 1.0, 0.7412, 1.0, 0.5, 0.0, 0.5, 1.0, 1.0, 0.0, 0.7412, 0.0, 1.0, 1.0, 1.0, 1.0, 0.7412, 0.0, 0.7412, 1.0, 1.0, 1.0, 0.0, 0.0, 0.0, 1.0, 1.0, 0.0, 0.0, 0.0, 1.0, 1.0, 0.0, 1.0, 1.0, 0.0, 1.0, 1.0, 0.0, 0.0, 1.0, 0.0, 0.0, 0.9583, 0.01558, 1.0, 0.05838, 1.0, 0.0, 0.8333, 0.05838, 0.9583, 0.01558, 0.8333, 0.01558, 0.8333, 0.05838, 0.9844, 0.1802, 1.0, 0.05838, 0.8333, 0.05838, 1.0, 0.05838, 0.9583, 0.01558, 0.8234, 0.1359, 0.9844, 0.1802, 0.8333, 0.05838, 0.7943, 0.2082, 0.9386, 0.2938, 0.9844, 0.1802, 0.7943, 0.2082, 0.9844, 0.1802, 0.8234, 0.1359, 0.7479, 0.2702, 0.8658, 0.3913, 0.9386, 0.2938, 0.7479, 0.2702, 0.9386, 0.2938, 0.7943, 0.2082, 0.7708, 0.4661, 0.7479, 0.2702, 0.6875, 0.3178, 0.7708, 0.4661, 0.8658, 0.3913, 0.7479, 0.2702, 0.6603, 0.5131, 0.6875, 0.3178, 0.6172, 0.3478, 0.6603, 0.5131, 0.7708, 0.4661, 0.6875, 0.3178, 0.5417, 0.5292, 0.6172, 0.3478, 0.5417, 0.358, 0.5417, 0.5292, 0.6603, 0.5131, 0.6172, 0.3478, 0.2917, 0.358, 0.5417, 0.5292, 0.5417, 0.358, 0.2917, 0.5292, 0.5417, 0.5292, 0.2917, 0.358, 0.2593, 0.5336, 0.2917, 0.358, 0.2162, 0.3682, 0.2593, 0.5336, 0.2917, 0.5292, 0.2917, 0.358, 0.2292, 0.5464, 0.2162, 0.3682, 0.1458, 0.3981, 0.2292, 0.5464, 0.2593, 0.5336, 0.2162, 0.3682, 0.2033, 0.5668, 0.1458, 0.3981, 0.08543, 0.4457, 0.2033, 0.5668, 0.2292, 0.5464, 0.1458, 0.3981, 0.03908, 0.5078, 0.1834, 0.5934, 0.2033, 0.5668, 0.03908, 0.5078, 0.2033, 0.5668, 0.08543, 0.4457, 0.009938, 0.58, 0.1709, 0.6244, 0.1834, 0.5934, 0.009938, 0.58, 0.1834, 0.5934, 0.03908, 0.5078, 0.0, 0.6576, 0.1667, 0.6576, 0.1709, 0.6244, 0.0, 0.6576, 0.1709, 0.6244, 0.009938, 0.58, 0.1667, 1.0, 0.1667, 0.6576, 0.0, 0.6576, 0.0, 1.0, 0.1667, 1.0, 0.0, 0.6576, 0.9583, 0.01558, 1.0, 0.0, 1.0, 0.05838, 0.8333, 0.05838, 0.8333, 0.01558, 0.9583, 0.01558, 0.8333, 0.05838, 0.9583, 0.01558, 1.0, 0.05838, 0.8234, 0.1359, 1.0, 0.05838, 0.9844, 0.1802, 0.8234, 0.1359, 0.8333, 0.05838, 1.0, 0.05838, 0.7943, 0.2082, 0.9844, 0.1802, 0.9386, 0.2938, 0.7943, 0.2082, 0.8234, 0.1359, 0.9844, 0.1802, 0.7479, 0.2702, 0.9386, 0.2938, 0.8658, 0.3913, 0.7479, 0.2702, 0.7943, 0.2082, 0.9386, 0.2938, 0.7708, 0.4661, 0.6875, 0.3178, 0.7479, 0.2702, 0.7708, 0.4661, 0.7479, 0.2702, 0.8658, 0.3913, 0.6603, 0.5131, 0.6172, 0.3478, 0.6875, 0.3178, 0.6603, 0.5131, 0.6875, 0.3178, 0.7708, 0.4661, 0.5417, 0.5292, 0.5417, 0.358, 0.6172, 0.3478, 0.5417, 0.5292, 0.6172, 0.3478, 0.6603, 0.5131, 0.2917, 0.358, 0.5417, 0.358, 0.5417, 0.5292, 0.2917, 0.5292, 0.2917, 0.358, 0.5417, 0.5292, 0.2593, 0.5336, 0.2162, 0.3682, 0.2917, 0.358, 0.2593, 0.5336, 0.2917, 0.358, 0.2917, 0.5292, 0.2292, 0.5464, 0.1458, 0.3981, 0.2162, 0.3682, 0.2292, 0.5464, 0.2162, 0.3682, 0.2593, 0.5336, 0.2033, 0.5668, 0.08543, 0.4457, 0.1458, 0.3981, 0.2033, 0.5668, 0.1458, 0.3981, 0.2292, 0.5464, 0.1834, 0.5934, 0.08543, 0.4457, 0.2033, 0.5668, 0.03908, 0.5078, 0.08543, 0.4457, 0.1834, 0.5934, 0.009938, 0.58, 0.1834, 0.5934, 0.1709, 0.6244, 0.009938, 0.58, 0.03908, 0.5078, 0.1834, 0.5934, 0.0, 0.6576, 0.1709, 0.6244, 0.1667, 0.6576, 0.0, 0.6576, 0.009938, 0.58, 0.1709, 0.6244, 0.1667, 1.0, 0.0, 0.6576, 0.1667, 0.6576, 0.0, 1.0, 0.0, 0.6576, 0.1667, 1.0, 1.0, 1.0, 0.0, 0.0, 1.0, 0.0, 1.0, 1.0, 0.0, 1.0, 0.0, 0.0, 1.0, 0.03407, 0.0, 0.0, 1.0, 0.0, 1.0, 0.03407, 0.0, 0.03407, 0.0, 0.0, 1.0, 0.134, 0.0, 0.134, 0.0, 0.03407, 1.0, 0.134, 0.0, 0.03407, 1.0, 0.03407, 1.0, 0.2929, 0.0, 0.2929, 0.0, 0.134, 1.0, 0.2929, 0.0, 0.134, 1.0, 0.134, 1.0, 0.5, 0.0, 0.5, 0.0, 0.2929, 1.0, 0.5, 0.0, 0.2929, 1.0, 0.2929, 1.0, 0.7412, 0.0, 0.7412, 0.0, 0.5, 1.0, 0.7412, 0.0, 0.5, 1.0, 0.5, 1.0, 1.0, 0.0, 1.0, 0.0, 0.7412, 1.0, 1.0, 0.0, 0.7412, 1.0, 0.7412, 1.0, 0.0, 0.0, 1.0, 1.0, 1.0, 1.0, 0.0, 0.0, 0.0, 0.0, 1.0, 1.0, 0.2588, 1.0, 0.0, 0.0, 0.0, 1.0, 0.2588, 0.0, 0.0, 0.0, 0.2588, 1.0, 0.5, 0.0, 0.2588, 0.0, 0.5, 1.0, 0.5, 1.0, 0.2588, 0.0, 0.2588, 1.0, 0.7071, 0.0, 0.5, 0.0, 0.7071, 1.0, 0.7071, 1.0, 0.5, 0.0, 0.5, 1.0, 0.866, 0.0, 0.7071, 0.0, 0.866, 1.0, 0.866, 1.0, 0.7071, 0.0, 0.7071, 1.0, 0.9659, 0.0, 0.866, 0.0, 0.9659, 1.0, 0.9659, 1.0, 0.866, 0.0, 0.866, 1.0, 1.0, 0.0, 0.9659, 0.0, 1.0, 1.0, 1.0, 1.0, 0.9659, 0.0, 0.9659, 1.0, 1.0, 0.0, 0.0, 1.0, 0.0, 1.0, 1.0, 0.0, 1.0, 0.0, 0.0, 1.0, 1.0, 0.0, 0.0, 0.0, 1.0, 1.0, 1.0, 1.0, 0.0, 0.0, 0.0, 1.0, 0.9659, 0.0, 1.0, 1.0, 1.0, 1.0, 0.9659, 0.0, 0.9659, 0.0, 1.0, 1.0, 0.866, 0.0, 0.866, 0.0, 0.9659, 1.0, 0.866, 0.0, 0.9659, 1.0, 0.9659, 1.0, 0.7071, 0.0, 0.7071, 0.0, 0.866, 1.0, 0.7071, 0.0, 0.866, 1.0, 0.866, 1.0, 0.5, 0.0, 0.5, 0.0, 0.7071, 1.0, 0.5, 0.0, 0.7071, 1.0, 0.7071, 1.0, 0.2588, 0.0, 0.2588, 0.0, 0.5, 1.0, 0.2588, 0.0, 0.5, 1.0, 0.5, 1.0, 0.0, 0.0, 0.0, 0.0, 0.2588, 1.0, 0.0, 0.0, 0.2588, 1.0, 0.2588, 1.0, 0.0, 1.0, 1.0, 0.0, 1.0, 1.0, 0.0, 0.0, 1.0, 0.0, 0.0, 1.0, 0.03407, 1.0, 0.0, 0.0, 0.0, 1.0, 0.03407, 0.0, 0.0, 0.0, 0.03407, 1.0, 0.134, 0.0, 0.03407, 0.0, 0.134, 1.0, 0.134, 1.0, 0.03407, 0.0, 0.03407, 1.0, 0.2929, 0.0, 0.134, 0.0, 0.2929, 1.0, 0.2929, 1.0, 0.134, 0.0, 0.134, 1.0, 0.5, 0.0, 0.2929, 0.0, 0.5, 1.0, 0.5, 1.0, 0.2929, 0.0, 0.2929, 1.0, 0.7412, 0.0, 0.5, 0.0, 0.7412, 1.0, 0.7412, 1.0, 0.5, 0.0, 0.5, 1.0, 1.0, 0.0, 0.7412, 0.0, 1.0, 1.0, 1.0, 1.0, 0.7412, 0.0, 0.7412, 1.0, 1.0, 1.0, 0.0, 0.0, 0.0, 1.0, 1.0, 0.0, 0.0, 0.0, 1.0, 1.0, 0.0, 1.0, 1.0, 0.0, 1.0, 1.0, 0.0, 0.0, 1.0, 0.0, 0.0, 0.9583, 0.01558, 1.0, 0.05838, 1.0, 0.0, 0.8333, 0.05838, 0.9583, 0.01558, 0.8333, 0.01558, 0.8333, 0.05838, 0.9844, 0.1802, 1.0, 0.05838, 0.8333, 0.05838, 1.0, 0.05838, 0.9583, 0.01558, 0.8234, 0.1359, 0.9844, 0.1802, 0.8333, 0.05838, 0.7943, 0.2082, 0.9386, 0.2938, 0.9844, 0.1802, 0.7943, 0.2082, 0.9844, 0.1802, 0.8234, 0.1359, 0.7479, 0.2702, 0.8658, 0.3913, 0.9386, 0.2938, 0.7479, 0.2702, 0.9386, 0.2938, 0.7943, 0.2082, 0.7708, 0.4661, 0.7479, 0.2702, 0.6875, 0.3178, 0.7708, 0.4661, 0.8658, 0.3913, 0.7479, 0.2702, 0.6603, 0.5131, 0.6875, 0.3178, 0.6172, 0.3478, 0.6603, 0.5131, 0.7708, 0.4661, 0.6875, 0.3178, 0.5417, 0.5292, 0.6172, 0.3478, 0.5417, 0.358, 0.5417, 0.5292, 0.6603, 0.5131, 0.6172, 0.3478, 0.2917, 0.358, 0.5417, 0.5292, 0.5417, 0.358, 0.2917, 0.5292, 0.5417, 0.5292, 0.2917, 0.358, 0.2593, 0.5336, 0.2917, 0.358, 0.2162, 0.3682, 0.2593, 0.5336, 0.2917, 0.5292, 0.2917, 0.358, 0.2292, 0.5464, 0.2162, 0.3682, 0.1458, 0.3981, 0.2292, 0.5464, 0.2593, 0.5336, 0.2162, 0.3682, 0.2033, 0.5668, 0.1458, 0.3981, 0.08543, 0.4457, 0.2033, 0.5668, 0.2292, 0.5464, 0.1458, 0.3981, 0.1834, 0.5934, 0.2033, 0.5668, 0.08543, 0.4457, 0.03908, 0.5078, 0.1834, 0.5934, 0.08543, 0.4457, 0.009938, 0.58, 0.1709, 0.6244, 0.1834, 0.5934, 0.009938, 0.58, 0.1834, 0.5934, 0.03908, 0.5078, 0.0, 0.6576, 0.1667, 0.6576, 0.1709, 0.6244, 0.0, 0.6576, 0.1709, 0.6244, 0.009938, 0.58, 0.1667, 1.0, 0.1667, 0.6576, 0.0, 0.6576, 0.0, 1.0, 0.1667, 1.0, 0.0, 0.6576, 0.9583, 0.01558, 1.0, 0.0, 1.0, 0.05838, 0.8333, 0.05838, 0.8333, 0.01558, 0.9583, 0.01558, 0.8333, 0.05838, 0.9583, 0.01558, 1.0, 0.05838, 0.8234, 0.1359, 1.0, 0.05838, 0.9844, 0.1802, 0.8234, 0.1359, 0.8333, 0.05838, 1.0, 0.05838, 0.7943, 0.2082, 0.9844, 0.1802, 0.9386, 0.2938, 0.7943, 0.2082, 0.8234, 0.1359, 0.9844, 0.1802, 0.7479, 0.2702, 0.9386, 0.2938, 0.8658, 0.3913, 0.7479, 0.2702, 0.7943, 0.2082, 0.9386, 0.2938, 0.7708, 0.4661, 0.6875, 0.3178, 0.7479, 0.2702, 0.7708, 0.4661, 0.7479, 0.2702, 0.8658, 0.3913, 0.6603, 0.5131, 0.6172, 0.3478, 0.6875, 0.3178, 0.6603, 0.5131, 0.6875, 0.3178, 0.7708, 0.4661, 0.5417, 0.5292, 0.5417, 0.358, 0.6172, 0.3478, 0.5417, 0.5292, 0.6172, 0.3478, 0.6603, 0.5131, 0.2917, 0.358, 0.5417, 0.358, 0.5417, 0.5292, 0.2917, 0.5292, 0.2917, 0.358, 0.5417, 0.5292, 0.2593, 0.5336, 0.2162, 0.3682, 0.2917, 0.358, 0.2593, 0.5336, 0.2917, 0.358, 0.2917, 0.5292, 0.2292, 0.5464, 0.1458, 0.3981, 0.2162, 0.3682, 0.2292, 0.5464, 0.2162, 0.3682, 0.2593, 0.5336, 0.2033, 0.5668, 0.08543, 0.4457, 0.1458, 0.3981, 0.2033, 0.5668, 0.1458, 0.3981, 0.2292, 0.5464, 0.1834, 0.5934, 0.08543, 0.4457, 0.2033, 0.5668, 0.03908, 0.5078, 0.08543, 0.4457, 0.1834, 0.5934, 0.009938, 0.58, 0.1834, 0.5934, 0.1709, 0.6244, 0.009938, 0.58, 0.03908, 0.5078, 0.1834, 0.5934, 0.0, 0.6576, 0.1709, 0.6244, 0.1667, 0.6576, 0.0, 0.6576, 0.009938, 0.58, 0.1709, 0.6244, 0.0, 1.0, 0.1667, 0.6576, 0.1667, 1.0, 0.0, 1.0, 0.0, 0.6576, 0.1667, 0.6576])
me_shape_9_indexedfaceset_004.materials.append(mat_plastic_sintered_gloss_black)
me_shape_9_indexedfaceset_004.materials.append(mat_metal_pins)
me_shape_9_indexedfaceset_004.update()

# ---- objects
ob_sot23_6 = bpy.data.objects.new('SOT23-6', me_shape_9_indexedfaceset_004)

# ---- transforms, parenting, visibility, modifiers, constraints
ob_sot23_6.location = (5.96e-08, 5.96e-08, 0.0)
ob_sot23_6.scale = (2.54, 2.54, 2.54)

# ---- collection membership
col_collection.objects.link(ob_sot23_6)

# ---- scene / render settings (as saved in the file)
scene.frame_start = 1; scene.frame_end = 250; scene.frame_set(1)
scene.render.engine = 'BLENDER_EEVEE_NEXT'
scene.cycles.sampling_pattern = 'TABULATED_SOBOL'
scene.cycles.use_light_tree = False
scene.view_settings.view_transform = 'Filmic'
bpy.context.view_layer.update()

# ---- added for rendering (the .blend has no active camera and no usable light): camera, sun
cam_auto = bpy.data.cameras.new('AutoCamera')
cam_auto.lens = 50.0
cam_auto.sensor_width = 36.0
cam_auto.clip_end = 1000.0
ob_auto_camera = bpy.data.objects.new('AutoCamera', cam_auto)
scene.collection.objects.link(ob_auto_camera)
ob_auto_camera.location = (3.57192, -4.22445, 3.40164)
ob_auto_camera.rotation_euler = (1.09748, -7.21219e-08, 0.694738)
scene.camera = ob_auto_camera
light_auto_sun = bpy.data.lights.new('AutoSun', 'SUN')
light_auto_sun.energy = 3.0
light_auto_sun.angle = 0.0523599
ob_auto_sun = bpy.data.objects.new('AutoSun', light_auto_sun)
scene.collection.objects.link(ob_auto_sun)
ob_auto_sun.rotation_euler = (0.872665, 0.174533, 0.523599)
bpy.context.view_layer.update()
